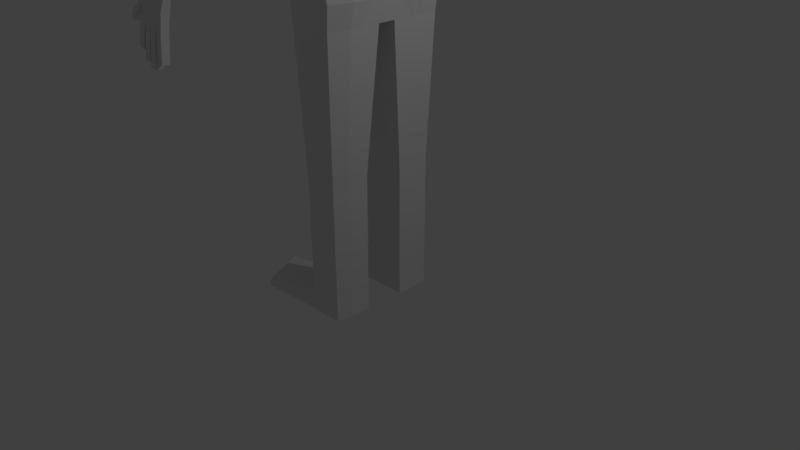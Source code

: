 # Source: Human.blend  (saved by Blender 2.79.0; exported with 4.5.12 LTS)
import bpy
from mathutils import Matrix  # noqa: F401  (used for matrix-valued properties, if any)

bpy.ops.wm.read_factory_settings(use_empty=True)
scene = bpy.context.scene
scene.name = 'Scene'

# ---- collections
col_collection_1 = bpy.data.collections.new('Collection 1'); scene.collection.children.link(col_collection_1)

# ---- materials (node trees are filled in below, after node groups)
mat_material = bpy.data.materials.new('Material')
mat_material.alpha_threshold = 0.0
mat_material.use_transparent_shadow = False
mat_material.roughness = 0.5
mat_material.line_color = (0.0, 0.0, 0.0, 1.0)

# ---- material node trees

# ---- world
world_world = bpy.data.worlds.new('World'); scene.world = world_world
world_world.color = (0.05088, 0.05088, 0.05088)
world_world.use_sun_shadow = False
world_world.sun_shadow_jitter_overblur = 0.0
world_world.cycles.sampling_method = 'MANUAL'

# ---- cameras
cam_camera = bpy.data.cameras.new('Camera')
cam_camera.clip_end = 100.0
cam_camera.lens = 35.0
cam_camera.sensor_width = 32.0
cam_camera.sensor_height = 18.0
cam_camera.ortho_scale = 7.314
cam_camera.dof.focus_distance = 0.0
cam_camera.dof.aperture_fstop = 128.0

# ---- lights
light_lamp = bpy.data.lights.new('Lamp', 'POINT')
light_lamp.transmission_factor = 0.0
light_lamp.cutoff_distance = 30.0
light_lamp.energy = 100.0
light_lamp.shadow_buffer_clip_start = 1.001
light_lamp.shadow_soft_size = 0.1
light_lamp.shadow_maximum_resolution = 0.006
light_lamp.use_absolute_resolution = True

# ---- meshes
me_cube = bpy.data.meshes.new('Cube')
me_cube.from_pydata([(0.4432, -0.733, -0.6142), (-0.5895, -0.6955, -0.8403), (0.5691, -0.7434, 1.007), (-0.5964, -0.6958, 1.083), (0.4717, -0.4453, -0.7561), (0.07233, -0.8333, -0.8062), (-0.2516, -0.8347, -0.933), (0.721, -0.8288, 0.1111), (0.6952, -0.8297, 0.2331), (-0.6708, -0.4559, -1.097), (-0.7102, -0.7819, -0.062), (-0.7102, -0.782, 0.3897), (0.6829, -0.4557, 1.175), (0.1993, -0.8393, 1.166), (-0.204, -0.8393, 1.166), (-0.6876, -0.4557, 1.255), (-0.9169, -0.3816, -0.0668), (-0.9169, -0.3816, 0.3685), (0.2778, -1.004, 0.04012), (-0.2327, -1.004, -0.01095), (0.2469, -1.004, 0.367), (-0.2516, -1.004, 0.367), (0.9089, -0.4879, -0.01993), (0.9129, -0.4902, 0.3682), (0.2757, -0.4999, 1.485), (-0.2804, -0.4999, 1.485), (0.1111, -0.5085, -0.8967), (-0.3414, -0.5111, -1.041), (0.4232, -0.4615, -1.123), (0.01731, -0.5389, -1.246), (-0.4703, -0.5415, -1.382), (0.3905, -1.449, -1.715), (0.02167, -1.505, -1.684), (-0.3794, -1.517, -1.7), (0.4717, -0.2556, -0.7561), (0.6829, -0.2608, 1.175), (0.909, -0.2768, -0.01979), (0.9129, -0.278, 0.3682), (0.2757, -0.2829, 1.485), (-0.2804, -0.2829, 1.485), (-0.7013, -0.2609, -1.096), (-0.6876, -0.2608, 1.254), (-0.9169, -0.278, -0.0668), (-0.9169, -0.278, 0.3685), (-0.35, -0.2651, -1.04), (0.4231, -0.2307, -1.123), (-0.5547, -0.2708, -1.381), (0.5393, -0.7168, -1.705), (-0.571, -0.7569, -1.671), (-0.7142, -0.1633, -1.095), (-0.6876, -0.1633, 1.254), (-0.9169, -0.1719, -0.0668), (-0.9169, -0.1719, 0.3685), (-0.3572, -0.1326, -1.039), (-0.5928, -0.1354, -1.38), (-0.6418, -0.3774, -1.676), (0.4717, -0.1607, -0.7561), (0.6829, -0.1633, 1.175), (0.909, -0.1713, -0.01972), (0.9129, -0.1719, 0.3682), (0.2757, -0.1744, 1.485), (-0.2804, -0.1744, 1.485), (0.4232, -0.1154, -1.123), (0.5393, -0.3573, -1.705), (0.4717, -0.3504, -0.7561), (0.6829, -0.3582, 1.175), (0.909, -0.3824, -0.01986), (0.9129, -0.3841, 0.3682), (0.2757, -0.3914, 1.485), (-0.2804, -0.3914, 1.485), (0.4232, -0.3461, -1.123), (0.4969, -1.076, -1.705), (-0.6866, -0.3584, -1.096), (-0.6876, -0.3582, 1.255), (-0.9169, -0.3356, -0.0668), (-0.9169, -0.3356, 0.3685), (-0.3448, -0.3985, -1.04), (-0.5082, -0.4062, -1.381), (-0.4889, -1.136, -1.672), (0.4531, -1.167, -6.405), (0.0219, -1.213, -6.388), (-0.3412, -1.214, -6.372), (0.5309, -0.7537, -6.405), (-0.4664, -0.6875, -6.371), (-0.5241, -0.4352, -6.376), (0.527, -0.5406, -6.405), (0.4924, -0.9624, -6.405), (-0.3993, -0.9642, -6.372), (0.6232, -0.3828, -2.549), (0.6232, -0.7137, -2.549), (-0.2827, -1.449, -2.578), (0.01111, -1.471, -2.761), (0.5808, -1.045, -2.549), (-0.6958, -0.7507, -2.515), (-0.6136, -1.1, -2.515), (0.3241, -1.407, -2.542), (-0.7666, -0.4013, -2.519), (0.4231, -0.4748, -4.402), (0.4231, -0.7206, -4.402), (-0.4139, -1.267, -3.784), (0.3807, -0.9664, -4.402), (-0.5673, -0.7481, -3.782), (0.3834, -1.212, -4.402), (-0.6381, -0.4885, -3.787), (0.03102, -1.265, -3.799), (-0.4851, -1.008, -3.783), (0.5928, -0.5123, -5.978), (0.6071, -0.753, -5.978), (-0.354, -1.242, -5.945), (0.5565, -0.9649, -5.978), (-0.4842, -0.7073, -5.944), (0.5064, -1.188, -5.978), (-0.5443, -0.4237, -5.948), (0.02351, -1.241, -5.961), (-0.4145, -0.9813, -5.944), (-0.5137, -1.139, -1.796), (0.5516, -0.3544, -1.829), (0.5516, -0.7162, -1.829), (0.5092, -1.078, -1.829), (-0.5959, -0.7566, -1.795), (-0.6666, -0.3746, -1.8), (0.5874, -0.346, -2.189), (0.5874, -0.7145, -2.189), (-0.4342, -1.546, -2.211), (0.545, -1.083, -2.189), (-0.668, -0.7557, -2.155), (0.4413, -1.464, -2.183), (-0.7387, -0.3666, -2.16), (-0.5858, -1.145, -2.156), (-0.3237, -1.975, -2.834), (0.03668, -1.991, -2.907), (0.295, -2.069, -2.814), (-0.07475, -2.384, -2.393), (-0.3791, -2.387, -2.383), (0.2639, -2.386, -2.427), (-0.4404, -2.182, -2.592), (0.3163, -2.287, -2.6), (-0.4052, -2.519, -3.343), (-0.2739, -2.531, -3.353), (0.1437, -2.584, -3.329), (-0.1468, -2.996, -3.017), (-0.4338, -2.953, -3.022), (0.1653, -2.939, -3.054), (-0.475, -2.747, -3.171), (0.2191, -2.823, -3.177), (-0.6681, -3.304, -5.467), (-0.5571, -3.335, -5.487), (-0.1458, -3.322, -5.493), (-0.4433, -3.453, -5.491), (-0.6914, -3.419, -5.459), (-0.2055, -3.417, -5.491), (-0.6665, -3.365, -5.463), (-0.1756, -3.37, -5.492), (-0.7165, -0.08167, -1.095), (-0.6876, -0.08164, 1.254), (-0.9169, -0.08596, -0.0668), (-0.9169, -0.08596, 0.3685), (-0.3586, -0.06628, -1.039), (-0.5995, -0.0677, -1.38), (-0.6729, -0.1887, -1.673), (0.4717, -0.08034, -0.7561), (0.6829, -0.08164, 1.175), (0.909, -0.08567, -0.01969), (0.9129, -0.08596, 0.3682), (0.2757, -0.08718, 1.485), (-0.2804, -0.08718, 1.485), (0.4233, -0.05768, -1.123), (0.5393, -0.1787, -1.705), (-0.5495, -0.1127, -6.373), (0.5224, -0.1655, -6.405), (-0.7977, -0.2432, -2.517), (0.6232, -0.2339, -2.549), (-0.6692, -0.3272, -3.784), (0.4231, -0.3204, -4.402), (-0.5707, -0.1945, -5.945), (0.5692, -0.2388, -5.978), (0.5516, -0.1772, -1.829), (-0.6978, -0.1873, -1.797), (0.5874, -0.173, -2.189), (-0.7699, -0.1833, -2.157), (0.3562, -1.088, -9.064), (0.02207, -1.123, -9.051), (-0.2593, -1.124, -9.039), (0.4099, -0.7574, -9.064), (-0.3563, -0.7061, -9.038), (-0.4011, -0.5105, -9.042), (0.4099, -0.5923, -9.064), (0.3831, -0.9225, -9.064), (-0.3044, -0.9221, -9.039), (-0.4208, -0.3419, -9.039), (0.4099, -0.3828, -9.064), (0.3516, -1.083, -11.29), (0.02208, -1.118, -11.28), (-0.2554, -1.119, -11.27), (0.4045, -0.7575, -11.29), (-0.3511, -0.707, -11.26), (-0.3952, -0.5141, -11.27), (0.4045, -0.5947, -11.29), (0.3781, -0.9204, -11.29), (-0.2998, -0.92, -11.26), (-0.4146, -0.3479, -11.27), (0.4045, -0.3882, -11.29), (0.3979, -0.9287, -8.643), (0.3699, -1.101, -8.643), (-0.2709, -1.138, -8.617), (-0.3178, -0.9283, -8.616), (-0.3719, -0.7035, -8.616), (-0.4185, -0.4999, -8.619), (-0.439, -0.3095, -8.617), (0.02205, -1.138, -8.629), (0.4258, -0.3521, -8.643), (0.4258, -0.585, -8.643), (0.4258, -0.7569, -8.643), (0.02543, -1.292, -5.405), (-0.4325, -1.012, -5.389), (0.4747, -0.5027, -5.417), (0.4752, -0.7487, -5.417), (-0.3693, -1.293, -5.39), (0.437, -0.9946, -5.417), (-0.5054, -0.7177, -5.388), (0.4168, -1.24, -5.417), (-0.5682, -0.4403, -5.393), (0.4747, -0.2597, -5.417), (-0.5959, -0.2284, -5.39), (-0.8664, -3.588, -6.417), (-0.2269, -2.386, -2.388), (-0.2903, -2.974, -3.02), (-0.58, -3.44, -5.48), (0.09459, -2.385, -2.41), (0.009261, -2.967, -3.036), (-0.1435, -1.983, -2.871), (0.1658, -2.03, -2.861), (-0.1427, -2.543, -3.362), (-0.4204, -3.348, -5.498), (-0.7874, -3.722, -6.366), (-0.8697, -3.71, -6.361), (0.2304, -2.05, -2.837), (0.000327, -2.564, -3.345), (-0.284, -3.337, -5.501), (0.1793, -2.386, -2.419), (0.08727, -2.953, -3.045), (-0.8191, -3.576, -6.287), (-0.8158, -3.445, -6.3), (-0.6878, -3.582, -6.314), (-0.6846, -3.451, -6.327), (-0.8432, -3.578, -6.404), (-0.8402, -3.456, -6.416), (-0.7119, -3.583, -6.431), (-0.7089, -3.462, -6.443), (-0.6542, -3.569, -6.153), (-0.6509, -3.435, -6.167), (-0.7873, -3.569, -6.121), (-0.7784, -3.436, -6.136), (-0.6167, -3.553, -5.974), (-0.6137, -3.429, -5.987), (-0.748, -3.542, -5.947), (-0.7443, -3.413, -5.961), (-0.6596, -3.587, -6.376), (-0.6564, -3.456, -6.389), (-0.5251, -3.591, -6.384), (-0.5219, -3.46, -6.397), (-0.6836, -3.596, -6.568), (-0.6807, -3.475, -6.58), (-0.5492, -3.601, -6.576), (-0.5462, -3.479, -6.588), (-0.5037, -3.575, -6.196), (-0.5004, -3.442, -6.209), (-0.6381, -3.571, -6.188), (-0.6349, -3.437, -6.201), (-0.48, -3.563, -5.985), (-0.476, -3.439, -6.0), (-0.5092, -3.592, -6.421), (-0.506, -3.461, -6.434), (-0.374, -3.595, -6.42), (-0.3708, -3.464, -6.433), (-0.5346, -3.606, -6.663), (-0.5316, -3.485, -6.676), (-0.3994, -3.609, -6.662), (-0.3964, -3.488, -6.674), (-0.3596, -3.577, -6.215), (-0.3564, -3.443, -6.228), (-0.4948, -3.574, -6.216), (-0.4916, -3.44, -6.23), (-0.3437, -3.559, -5.987), (-0.3407, -3.437, -5.999), (-0.3363, -3.593, -6.387), (-0.3331, -3.462, -6.4), (-0.2018, -3.596, -6.379), (-0.1986, -3.465, -6.392), (-0.338, -3.602, -6.571), (-0.3351, -3.481, -6.583), (-0.2035, -3.605, -6.563), (-0.2006, -3.483, -6.575), (-0.2038, -3.579, -6.189), (-0.2005, -3.445, -6.203), (-0.3383, -3.576, -6.197), (-0.335, -3.443, -6.211), (-0.1982, -3.554, -5.98), (-0.195, -3.427, -5.993), (-0.608, -3.546, -5.84), (-0.7195, -3.53, -5.818), (-0.4714, -3.56, -5.851), (-0.3351, -3.554, -5.853), (-0.1969, -3.542, -5.845), (-0.5843, -3.41, -5.851), (-0.6957, -3.392, -5.829), (-0.4478, -3.43, -5.861), (-0.3113, -3.415, -5.863), (-0.1882, -3.397, -5.854), (-1.005, -3.513, -5.899), (-0.9843, -3.392, -5.947), (-0.9101, -3.562, -5.98), (-0.8894, -3.441, -6.028), (-1.067, -3.519, -5.967), (-1.048, -3.407, -6.012), (-0.9718, -3.568, -6.048), (-0.9525, -3.456, -6.093), (-0.8229, -3.543, -5.889), (-0.8018, -3.42, -5.939), (-0.9179, -3.494, -5.808), (-0.8968, -3.371, -5.858), (-0.7263, -3.521, -5.786), (-0.7045, -3.401, -5.838), (-0.8199, -3.467, -5.709), (-0.7994, -3.347, -5.758), (-0.6053, -3.483, -5.64), (-0.7167, -3.464, -5.619), (-0.4687, -3.5, -5.651), (-0.3324, -3.492, -5.653), (-0.1942, -3.476, -5.646), (-0.5825, -3.385, -5.647), (-0.6935, -3.352, -5.627), (-0.446, -3.404, -5.658), (-0.3095, -3.392, -5.66), (-0.1713, -3.375, -5.653), (-0.3069, -3.443, -5.493), (-0.1966, -3.491, -5.987), (-0.1925, -3.469, -5.849), (-0.1828, -3.425, -5.649), (0.3516, -1.083, -11.65), (0.02208, -1.118, -11.64), (-0.2554, -1.119, -11.63), (0.4045, -0.7575, -11.65), (-0.3511, -0.707, -11.63), (-0.3952, -0.5141, -11.63), (0.4045, -0.5947, -11.65), (0.3781, -0.9204, -11.65), (-0.2998, -0.92, -11.63), (-0.4146, -0.3479, -11.63), (0.4045, -0.3882, -11.64), (-1.548, -1.016, -11.45), (-1.615, -0.8102, -11.42), (-1.671, -0.6229, -11.39), (-1.489, -1.208, -11.49), (-1.705, -0.4628, -11.35), (-1.554, -1.017, -11.63), (-1.606, -0.8039, -11.63), (-1.65, -0.611, -11.63), (-1.509, -1.216, -11.63), (-1.671, -0.4449, -11.62), (0.4432, 0.733, -0.6142), (-0.5895, 0.6955, -0.8403), (0.5691, 0.7434, 1.007), (-0.5964, 0.6958, 1.083), (0.4717, 0.4453, -0.7561), (0.07233, 0.8333, -0.8062), (-0.2516, 0.8347, -0.933), (0.721, 0.8288, 0.1111), (0.6952, 0.8297, 0.2331), (-0.6708, 0.4559, -1.097), (-0.7102, 0.7819, -0.062), (-0.7102, 0.782, 0.3897), (0.6829, 0.4557, 1.175), (0.1993, 0.8393, 1.166), (-0.204, 0.8393, 1.166), (-0.6876, 0.4557, 1.255), (-0.9169, 0.3816, -0.0668), (-0.9169, 0.3816, 0.3685), (0.2778, 1.004, 0.04012), (-0.2327, 1.004, -0.01095), (0.2469, 1.004, 0.367), (-0.2516, 1.004, 0.367), (0.9089, 0.4879, -0.01993), (0.9129, 0.4902, 0.3682), (0.2757, 0.4999, 1.485), (-0.2804, 0.4999, 1.485), (0.1111, 0.5085, -0.8967), (-0.3414, 0.5111, -1.041), (0.4717, 0.0, -0.7561), (-0.7189, 0.0, -1.094), (0.6829, 0.0, 1.175), (-0.6876, 0.0, 1.254), (-0.9169, 0.0, -0.0668), (-0.9169, 0.0, 0.3685), (0.909, 0.0, -0.01965), (0.9129, 0.0, 0.3682), (0.2757, 0.0, 1.485), (-0.2804, 0.0, 1.485), (0.4232, 0.4615, -1.123), (-0.3601, 0.0, -1.039), (0.01731, 0.5389, -1.246), (-0.4703, 0.5415, -1.382), (0.4235, 0.0, -1.123), (-0.6062, 0.0, -1.379), (0.3905, 1.449, -1.715), (0.02167, 1.505, -1.684), (-0.3794, 1.517, -1.7), (0.5393, 0.0, -1.705), (-0.704, 0.0, -1.67), (0.4717, 0.2556, -0.7561), (0.6829, 0.2608, 1.175), (0.909, 0.2768, -0.01979), (0.9129, 0.278, 0.3682), (0.2757, 0.2829, 1.485), (-0.2804, 0.2829, 1.485), (-0.7013, 0.2609, -1.096), (-0.6876, 0.2608, 1.254), (-0.9169, 0.278, -0.0668), (-0.9169, 0.278, 0.3685), (-0.35, 0.2651, -1.04), (0.4231, 0.2307, -1.123), (-0.5547, 0.2708, -1.381), (0.5393, 0.7168, -1.705), (-0.571, 0.7569, -1.671), (-0.7142, 0.1633, -1.095), (-0.6876, 0.1633, 1.254), (-0.9169, 0.1719, -0.0668), (-0.9169, 0.1719, 0.3685), (-0.3572, 0.1326, -1.039), (-0.5928, 0.1354, -1.38), (-0.6418, 0.3774, -1.676), (0.4717, 0.1607, -0.7561), (0.6829, 0.1633, 1.175), (0.909, 0.1713, -0.01972), (0.9129, 0.1719, 0.3682), (0.2757, 0.1744, 1.485), (-0.2804, 0.1744, 1.485), (0.4232, 0.1154, -1.123), (0.5393, 0.3573, -1.705), (0.4717, 0.3504, -0.7561), (0.6829, 0.3582, 1.175), (0.909, 0.3824, -0.01986), (0.9129, 0.3841, 0.3682), (0.2757, 0.3914, 1.485), (-0.2804, 0.3914, 1.485), (0.4232, 0.3461, -1.123), (0.4969, 1.076, -1.705), (-0.6866, 0.3584, -1.096), (-0.6876, 0.3582, 1.255), (-0.9169, 0.3356, -0.0668), (-0.9169, 0.3356, 0.3685), (-0.3448, 0.3985, -1.04), (-0.5082, 0.4062, -1.381), (-0.4889, 1.136, -1.672), (0.4531, 1.167, -6.405), (0.0219, 1.213, -6.388), (-0.3412, 1.214, -6.372), (0.5224, 0.0, -6.405), (-0.5749, 0.0, -6.37), (0.5309, 0.7537, -6.405), (-0.4664, 0.6875, -6.371), (-0.5241, 0.4352, -6.376), (0.527, 0.5406, -6.405), (0.4924, 0.9624, -6.405), (-0.3993, 0.9642, -6.372), (0.6232, 0.3828, -2.549), (0.6232, 0.0, -2.549), (0.6232, 0.7137, -2.549), (-0.2827, 1.449, -2.578), (0.01111, 1.471, -2.761), (0.5808, 1.045, -2.549), (-0.6958, 0.7507, -2.515), (-0.6136, 1.1, -2.515), (0.3241, 1.407, -2.542), (-0.7666, 0.4013, -2.519), (-0.8288, 0.0, -2.514), (0.4231, 0.4748, -4.402), (0.4231, 0.7206, -4.402), (-0.4139, 1.267, -3.784), (0.3807, 0.9664, -4.402), (-0.5673, 0.7481, -3.782), (0.3834, 1.212, -4.402), (-0.6381, 0.4885, -3.787), (-0.7003, 0.0, -3.781), (0.4231, 0.0, -4.402), (0.03102, 1.265, -3.799), (-0.4851, 1.008, -3.783), (0.5928, 0.5123, -5.978), (0.6071, 0.753, -5.978), (-0.354, 1.242, -5.945), (0.5565, 0.9649, -5.978), (-0.4842, 0.7073, -5.944), (0.5064, 1.188, -5.978), (-0.5443, 0.4237, -5.948), (-0.5971, 0.0, -5.943), (0.5667, 0.0, -5.978), (0.02351, 1.241, -5.961), (-0.4145, 0.9813, -5.944), (0.5516, 0.0, -1.829), (-0.5137, 1.139, -1.796), (0.5516, 0.3544, -1.829), (0.5516, 0.7162, -1.829), (0.5092, 1.078, -1.829), (-0.5959, 0.7566, -1.795), (-0.6666, 0.3746, -1.8), (-0.7289, 0.0, -1.794), (0.5874, 0.346, -2.189), (0.5874, 0.7145, -2.189), (-0.4342, 1.546, -2.211), (0.545, 1.083, -2.189), (-0.668, 0.7557, -2.155), (0.4413, 1.464, -2.183), (-0.7387, 0.3666, -2.16), (-0.801, 0.0, -2.154), (0.5874, 0.0, -2.189), (-0.5858, 1.145, -2.156), (-0.3237, 1.975, -2.834), (0.03668, 1.991, -2.907), (0.295, 2.069, -2.814), (-0.07475, 2.384, -2.393), (-0.3791, 2.387, -2.383), (0.2639, 2.386, -2.427), (-0.4404, 2.182, -2.592), (0.3163, 2.287, -2.6), (-0.4052, 2.519, -3.343), (-0.2739, 2.531, -3.353), (0.1437, 2.584, -3.329), (-0.1468, 2.996, -3.017), (-0.4338, 2.953, -3.022), (0.1653, 2.939, -3.054), (-0.475, 2.747, -3.171), (0.2191, 2.823, -3.177), (-0.6681, 3.304, -5.467), (-0.5571, 3.335, -5.487), (-0.1458, 3.322, -5.493), (-0.4433, 3.453, -5.491), (-0.6914, 3.419, -5.459), (-0.2055, 3.417, -5.491), (-0.6665, 3.365, -5.463), (-0.1756, 3.37, -5.492), (-0.7165, 0.08167, -1.095), (-0.6876, 0.08164, 1.254), (-0.9169, 0.08596, -0.0668), (-0.9169, 0.08596, 0.3685), (-0.3586, 0.06628, -1.039), (-0.5995, 0.0677, -1.38), (-0.6729, 0.1887, -1.673), (0.4717, 0.08034, -0.7561), (0.6829, 0.08164, 1.175), (0.909, 0.08567, -0.01969), (0.9129, 0.08596, 0.3682), (0.2757, 0.08718, 1.485), (-0.2804, 0.08718, 1.485), (0.4233, 0.05768, -1.123), (0.5393, 0.1787, -1.705), (-0.5495, 0.1127, -6.373), (0.5224, 0.1655, -6.405), (-0.7977, 0.2432, -2.517), (0.6232, 0.2339, -2.549), (-0.6692, 0.3272, -3.784), (0.4231, 0.3204, -4.402), (-0.5707, 0.1945, -5.945), (0.5692, 0.2388, -5.978), (0.5516, 0.1772, -1.829), (-0.6978, 0.1873, -1.797), (0.5874, 0.173, -2.189), (-0.7699, 0.1833, -2.157), (0.3562, 1.088, -9.064), (0.02207, 1.123, -9.051), (-0.2593, 1.124, -9.039), (0.4099, 0.7574, -9.064), (-0.3563, 0.7061, -9.038), (-0.4011, 0.5105, -9.042), (0.4099, 0.5923, -9.064), (0.3831, 0.9225, -9.064), (-0.3044, 0.9221, -9.039), (-0.4208, 0.3419, -9.039), (0.4099, 0.3828, -9.064), (0.3516, 1.083, -11.29), (0.02208, 1.118, -11.28), (-0.2554, 1.119, -11.27), (0.4045, 0.7575, -11.29), (-0.3511, 0.707, -11.26), (-0.3952, 0.5141, -11.27), (0.4045, 0.5947, -11.29), (0.3781, 0.9204, -11.29), (-0.2998, 0.92, -11.26), (-0.4146, 0.3479, -11.27), (0.4045, 0.3882, -11.29), (0.3979, 0.9287, -8.643), (0.3699, 1.101, -8.643), (-0.2709, 1.138, -8.617), (-0.3178, 0.9283, -8.616), (-0.3719, 0.7035, -8.616), (-0.4185, 0.4999, -8.619), (-0.439, 0.3095, -8.617), (0.02205, 1.138, -8.629), (0.4258, 0.3521, -8.643), (0.4258, 0.585, -8.643), (0.4258, 0.7569, -8.643), (0.4747, 0.0, -5.417), (0.02543, 1.292, -5.405), (-0.4325, 1.012, -5.389), (0.4747, 0.5027, -5.417), (0.4752, 0.7487, -5.417), (-0.3693, 1.293, -5.39), (0.437, 0.9946, -5.417), (-0.5054, 0.7177, -5.388), (0.4168, 1.24, -5.417), (-0.5682, 0.4403, -5.393), (-0.6235, 0.0, -5.387), (0.4747, 0.2597, -5.417), (-0.5959, 0.2284, -5.39), (-0.8664, 3.588, -6.417), (-0.2269, 2.386, -2.388), (-0.2903, 2.974, -3.02), (-0.58, 3.44, -5.48), (0.09459, 2.385, -2.41), (0.009261, 2.967, -3.036), (-0.1435, 1.983, -2.871), (0.1658, 2.03, -2.861), (-0.1427, 2.543, -3.362), (-0.4204, 3.348, -5.498), (-0.7874, 3.722, -6.366), (-0.8697, 3.71, -6.361), (0.2304, 2.05, -2.837), (0.000327, 2.564, -3.345), (-0.284, 3.337, -5.501), (0.1793, 2.386, -2.419), (0.08727, 2.953, -3.045), (-0.8191, 3.576, -6.287), (-0.8158, 3.445, -6.3), (-0.6878, 3.582, -6.314), (-0.6846, 3.451, -6.327), (-0.8432, 3.578, -6.404), (-0.8402, 3.456, -6.416), (-0.7119, 3.583, -6.431), (-0.7089, 3.462, -6.443), (-0.6542, 3.569, -6.153), (-0.6509, 3.435, -6.167), (-0.7873, 3.569, -6.121), (-0.7784, 3.436, -6.136), (-0.6167, 3.553, -5.974), (-0.6137, 3.429, -5.987), (-0.748, 3.542, -5.947), (-0.7443, 3.413, -5.961), (-0.6596, 3.587, -6.376), (-0.6564, 3.456, -6.389), (-0.5251, 3.591, -6.384), (-0.5219, 3.46, -6.397), (-0.6836, 3.596, -6.568), (-0.6807, 3.475, -6.58), (-0.5492, 3.601, -6.576), (-0.5462, 3.479, -6.588), (-0.5037, 3.575, -6.196), (-0.5004, 3.442, -6.209), (-0.6381, 3.571, -6.188), (-0.6349, 3.437, -6.201), (-0.48, 3.563, -5.985), (-0.476, 3.439, -6.0), (-0.5092, 3.592, -6.421), (-0.506, 3.461, -6.434), (-0.374, 3.595, -6.42), (-0.3708, 3.464, -6.433), (-0.5346, 3.606, -6.663), (-0.5316, 3.485, -6.676), (-0.3994, 3.609, -6.662), (-0.3964, 3.488, -6.674), (-0.3596, 3.577, -6.215), (-0.3564, 3.443, -6.228), (-0.4948, 3.574, -6.216), (-0.4916, 3.44, -6.23), (-0.3437, 3.559, -5.987), (-0.3407, 3.437, -5.999), (-0.3363, 3.593, -6.387), (-0.3331, 3.462, -6.4), (-0.2018, 3.596, -6.379), (-0.1986, 3.465, -6.392), (-0.338, 3.602, -6.571), (-0.3351, 3.481, -6.583), (-0.2035, 3.605, -6.563), (-0.2006, 3.483, -6.575), (-0.2038, 3.579, -6.189), (-0.2005, 3.445, -6.203), (-0.3383, 3.576, -6.197), (-0.335, 3.443, -6.211), (-0.1982, 3.554, -5.98), (-0.195, 3.427, -5.993), (-0.608, 3.546, -5.84), (-0.7195, 3.53, -5.818), (-0.4714, 3.56, -5.851), (-0.3351, 3.554, -5.853), (-0.1969, 3.542, -5.845), (-0.5843, 3.41, -5.851), (-0.6957, 3.392, -5.829), (-0.4478, 3.43, -5.861), (-0.3113, 3.415, -5.863), (-0.1882, 3.397, -5.854), (-1.005, 3.513, -5.899), (-0.9843, 3.392, -5.947), (-0.9101, 3.562, -5.98), (-0.8894, 3.441, -6.028), (-1.067, 3.519, -5.967), (-1.048, 3.407, -6.012), (-0.9718, 3.568, -6.048), (-0.9525, 3.456, -6.093), (-0.8229, 3.543, -5.889), (-0.8018, 3.42, -5.939), (-0.9179, 3.494, -5.808), (-0.8968, 3.371, -5.858), (-0.7263, 3.521, -5.786), (-0.7045, 3.401, -5.838), (-0.8199, 3.467, -5.709), (-0.7994, 3.347, -5.758), (-0.6053, 3.483, -5.64), (-0.7167, 3.464, -5.619), (-0.4687, 3.5, -5.651), (-0.3324, 3.492, -5.653), (-0.1942, 3.476, -5.646), (-0.5825, 3.385, -5.647), (-0.6935, 3.352, -5.627), (-0.446, 3.404, -5.658), (-0.3095, 3.392, -5.66), (-0.1713, 3.375, -5.653), (-0.3069, 3.443, -5.493), (-0.1966, 3.491, -5.987), (-0.1925, 3.469, -5.849), (-0.1828, 3.425, -5.649), (0.3516, 1.083, -11.65), (0.02208, 1.118, -11.64), (-0.2554, 1.119, -11.63), (0.4045, 0.7575, -11.65), (-0.3511, 0.707, -11.63), (-0.3952, 0.5141, -11.63), (0.4045, 0.5947, -11.65), (0.3781, 0.9204, -11.65), (-0.2998, 0.92, -11.63), (-0.4146, 0.3479, -11.63), (0.4045, 0.3882, -11.64), (-1.548, 1.016, -11.45), (-1.615, 0.8102, -11.42), (-1.671, 0.6229, -11.39), (-1.489, 1.208, -11.49), (-1.705, 0.4628, -11.35), (-1.554, 1.017, -11.63), (-1.606, 0.8039, -11.63), (-1.65, 0.611, -11.63), (-1.509, 1.216, -11.63), (-1.671, 0.4449, -11.62)], [(240, 142), (235, 234), (235, 224), (231, 236), (224, 234), (229, 240), (27, 399), (236, 131), (130, 231), (629, 529), (624, 623), (624, 613), (620, 625), (613, 623), (618, 629), (387, 399), (625, 518), (517, 620)], [(27, 6, 1, 9), (25, 15, 3, 14), (23, 12, 2, 8), (21, 14, 3, 11), (1, 10, 16, 9), (10, 11, 17, 16), (11, 3, 15, 17), (6, 19, 10, 1), (19, 21, 11, 10), (0, 7, 18, 5), (5, 18, 19, 6), (7, 8, 20, 18), (18, 20, 21, 19), (8, 2, 13, 20), (20, 13, 14, 21), (4, 22, 7, 0), (22, 23, 8, 7), (64, 66, 22, 4), (66, 67, 23, 22), (67, 65, 12, 23), (12, 24, 13, 2), (24, 25, 14, 13), (65, 68, 24, 12), (68, 69, 25, 24), (69, 73, 15, 25), (76, 27, 9, 72), (26, 27, 30, 29), (64, 4, 28, 70), (4, 0, 5, 26), (26, 5, 6, 27), (156, 154, 391, 393), (155, 156, 393, 392), (153, 155, 392, 389), (4, 26, 29, 28), (157, 399, 403, 158), (29, 30, 33, 32), (28, 29, 32, 31), (70, 28, 31, 71), (158, 403, 408, 159), (77, 46, 48, 78), (62, 45, 47, 63), (76, 44, 46, 77), (72, 74, 42, 40), (74, 75, 43, 42), (75, 73, 41, 43), (56, 34, 45, 62), (53, 44, 40, 49), (61, 50, 41, 39), (60, 61, 39, 38), (57, 60, 38, 35), (59, 57, 35, 37), (58, 59, 37, 36), (56, 58, 36, 34), (160, 162, 58, 56), (162, 163, 59, 58), (163, 161, 57, 59), (161, 164, 60, 57), (164, 165, 61, 60), (165, 154, 50, 61), (157, 53, 49, 153), (160, 56, 62, 166), (166, 62, 63, 167), (46, 54, 55, 48), (44, 53, 54, 46), (40, 42, 51, 49), (42, 43, 52, 51), (43, 41, 50, 52), (17, 15, 73, 75), (16, 17, 75, 74), (9, 16, 74, 72), (27, 76, 77, 30), (30, 77, 78, 33), (45, 70, 71, 47), (34, 64, 70, 45), (44, 76, 72, 40), (39, 41, 73, 69), (38, 39, 69, 68), (35, 38, 68, 65), (37, 35, 65, 67), (36, 37, 67, 66), (34, 36, 66, 64), (175, 106, 85, 169), (106, 107, 82, 85), (113, 108, 81, 80), (107, 109, 86, 82), (114, 110, 83, 87), (109, 111, 79, 86), (108, 114, 87, 81), (110, 112, 84, 83), (174, 494, 458, 168), (111, 113, 80, 79), (179, 513, 475, 170), (125, 127, 96, 93), (123, 128, 94, 90), (124, 126, 95, 92), (128, 125, 93, 94), (122, 124, 92, 89), (121, 122, 89, 88), (178, 121, 88, 171), (95, 91, 104, 102), (170, 475, 483, 172), (93, 96, 103, 101), (90, 94, 105, 99), (92, 95, 102, 100), (94, 93, 101, 105), (89, 92, 100, 98), (91, 90, 99, 104), (88, 89, 98, 97), (171, 88, 97, 173), (220, 213, 113, 111), (223, 610, 494, 174), (219, 221, 112, 110), (217, 214, 114, 108), (218, 220, 111, 109), (214, 219, 110, 114), (216, 218, 109, 107), (213, 217, 108, 113), (215, 216, 107, 106), (222, 215, 106, 175), (167, 63, 116, 176), (63, 47, 117, 116), (47, 71, 118, 117), (78, 48, 119, 115), (71, 31, 118), (33, 78, 115), (48, 55, 120, 119), (159, 408, 505, 177), (176, 116, 121, 178), (116, 117, 122, 121), (117, 118, 124, 122), (115, 119, 125, 128), (118, 31, 126, 124), (33, 115, 128, 123), (119, 120, 127, 125), (177, 505, 513, 179), (33, 123, 135, 133), (95, 126, 136, 131), (126, 31, 134, 136), (91, 95, 131, 130), (32, 33, 133, 132), (90, 91, 130, 129), (31, 32, 132, 134), (123, 90, 129, 135), (136, 144, 139, 131), (133, 135, 143, 141), (225, 226, 140, 132), (232, 130, 131, 139), (135, 129, 137, 143), (134, 142, 144, 136), (239, 228, 229, 142, 134), (141, 143, 151, 149), (226, 227, 148, 140), (237, 139, 147, 238), (143, 137, 145, 151), (142, 150, 152, 144), (144, 152, 147, 139), (120, 177, 179, 127), (498, 176, 178, 514), (55, 159, 177, 120), (407, 167, 176, 498), (600, 222, 175, 495), (221, 223, 174, 112), (466, 171, 173, 484), (96, 170, 172, 103), (514, 178, 171, 466), (127, 179, 170, 96), (112, 174, 168, 84), (495, 175, 169, 457), (402, 166, 167, 407), (388, 160, 166, 402), (399, 157, 153, 389), (397, 391, 154, 165), (396, 397, 165, 164), (390, 396, 164, 161), (395, 390, 161, 163), (394, 395, 163, 162), (388, 394, 162, 160), (54, 158, 159, 55), (53, 157, 158, 54), (49, 51, 155, 153), (51, 52, 156, 155), (52, 50, 154, 156), (202, 203, 180, 187), (204, 205, 188, 182), (206, 207, 185, 184), (207, 208, 189, 185), (203, 209, 181, 180), (210, 211, 186, 190), (211, 212, 183, 186), (209, 204, 182, 181), (212, 202, 187, 183), (205, 206, 184, 188), (208, 210, 190, 189), (168, 458, 457, 169), (186, 183, 194, 197), (180, 181, 192, 191), (183, 187, 198, 194), (188, 184, 195, 199), (181, 182, 193, 192), (182, 188, 199, 193), (189, 190, 201, 200), (184, 185, 196, 195), (187, 180, 191, 198), (185, 189, 200, 196), (190, 186, 197, 201), (168, 169, 210, 208), (87, 83, 206, 205), (82, 86, 202, 212), (80, 81, 204, 209), (85, 82, 212, 211), (169, 85, 211, 210), (79, 80, 209, 203), (84, 168, 208, 207), (83, 84, 207, 206), (81, 87, 205, 204), (86, 79, 203, 202), (103, 172, 223, 221), (484, 173, 222, 600), (173, 97, 215, 222), (97, 98, 216, 215), (104, 99, 217, 213), (98, 100, 218, 216), (105, 101, 219, 214), (100, 102, 220, 218), (99, 105, 214, 217), (101, 103, 221, 219), (172, 483, 610, 223), (102, 104, 213, 220), (141, 149, 227, 226), (133, 141, 226, 225), (152, 150, 329, 338), (132, 140, 229, 228), (146, 145, 137, 138), (138, 232, 233, 146), (232, 237, 238, 233), (328, 329, 150, 335), (241, 245, 247, 243), (246, 242, 244, 248), (244, 243, 247, 248), (243, 244, 250, 249), (246, 245, 241, 242), (248, 247, 245, 246), (251, 249, 253, 255), (242, 241, 251, 252), (241, 243, 249, 251), (244, 242, 252, 250), (250, 252, 256, 254), (249, 250, 254, 253), (252, 251, 255, 256), (257, 261, 263, 259), (262, 258, 260, 264), (260, 259, 263, 264), (259, 260, 266, 265), (262, 261, 257, 258), (264, 263, 261, 262), (267, 265, 269, 253), (258, 257, 267, 268), (257, 259, 265, 267), (260, 258, 268, 266), (266, 268, 254, 270), (265, 266, 270, 269), (268, 267, 253, 254), (271, 275, 277, 273), (276, 272, 274, 278), (274, 273, 277, 278), (273, 274, 280, 279), (276, 275, 271, 272), (278, 277, 275, 276), (281, 279, 283, 269), (272, 271, 281, 282), (271, 273, 279, 281), (274, 272, 282, 280), (280, 282, 270, 284), (279, 280, 284, 283), (282, 281, 269, 270), (285, 289, 291, 287), (290, 286, 288, 292), (288, 287, 291, 292), (287, 288, 294, 293), (290, 289, 285, 286), (292, 291, 289, 290), (295, 293, 297, 283), (286, 285, 295, 296), (285, 287, 293, 295), (288, 286, 296, 294), (294, 296, 284, 298), (293, 294, 298, 297), (296, 295, 283, 284), (269, 283, 302, 301), (283, 297, 303, 302), (253, 269, 301, 299), (255, 253, 299, 300), (254, 256, 305, 304, 306, 307, 308, 298, 284, 270), (337, 336, 298, 308), (309, 313, 315, 311), (314, 310, 312, 316), (312, 311, 315, 316), (311, 312, 318, 317), (314, 313, 309, 310), (316, 315, 313, 314), (319, 317, 321, 323), (310, 309, 319, 320), (309, 311, 317, 319), (312, 310, 320, 318), (318, 320, 324, 322), (317, 318, 322, 321), (320, 319, 323, 324), (322, 305, 300, 321), (300, 299, 325, 326), (306, 304, 330, 332), (302, 303, 329, 328), (307, 306, 332, 333), (299, 301, 327, 325), (304, 305, 331, 330), (337, 308, 334, 338), (301, 302, 328, 327), (308, 307, 333, 334), (326, 323, 321, 300), (305, 322, 331), (324, 331, 322), (324, 323, 326, 331), (327, 328, 335, 148), (326, 325, 227, 149), (333, 332, 233, 238), (330, 331, 145, 146), (148, 335, 229, 140), (150, 142, 229, 335), (331, 326, 149, 145), (334, 333, 238, 147), (325, 327, 148, 227), (332, 330, 146, 233), (300, 305, 256, 255), (303, 337, 338, 329), (303, 297, 336, 337), (147, 152, 338, 334), (138, 230, 130, 232), (137, 129, 230, 138), (201, 197, 345, 349), (197, 194, 342, 345), (200, 201, 349, 348), (191, 192, 340, 339), (194, 198, 346, 342), (341, 193, 353, 358), (192, 193, 341, 340), (199, 195, 351, 350), (348, 344, 357, 359), (198, 191, 339, 346), (344, 343, 356, 357), (339, 340, 341, 347, 343, 344, 348, 349, 345, 342, 346), (350, 351, 356, 355), (353, 350, 355, 358), (351, 352, 357, 356), (352, 354, 359, 357), (193, 199, 350, 353), (195, 196, 352, 351), (200, 348, 359, 354), (343, 347, 355, 356), (196, 200, 354, 352), (347, 341, 358, 355), (387, 369, 361, 366), (385, 374, 363, 375), (383, 368, 362, 372), (381, 371, 363, 374), (361, 369, 376, 370), (370, 376, 377, 371), (371, 377, 375, 363), (366, 361, 370, 379), (379, 370, 371, 381), (360, 365, 378, 367), (365, 366, 379, 378), (367, 378, 380, 368), (378, 379, 381, 380), (368, 380, 373, 362), (380, 381, 374, 373), (364, 360, 367, 382), (382, 367, 368, 383), (439, 364, 382, 441), (441, 382, 383, 442), (442, 383, 372, 440), (372, 362, 373, 384), (384, 373, 374, 385), (440, 372, 384, 443), (443, 384, 385, 444), (444, 385, 375, 448), (451, 447, 369, 387), (386, 400, 401, 387), (439, 445, 398, 364), (364, 386, 365, 360), (386, 387, 366, 365), (543, 393, 391, 541), (542, 392, 393, 543), (540, 389, 392, 542), (364, 398, 400, 386), (544, 545, 403, 399), (400, 405, 406, 401), (398, 404, 405, 400), (445, 446, 404, 398), (545, 546, 408, 403), (452, 453, 423, 421), (437, 438, 422, 420), (451, 452, 421, 419), (447, 415, 417, 449), (449, 417, 418, 450), (450, 418, 416, 448), (431, 437, 420, 409), (428, 424, 415, 419), (436, 414, 416, 425), (435, 413, 414, 436), (432, 410, 413, 435), (434, 412, 410, 432), (433, 411, 412, 434), (431, 409, 411, 433), (547, 431, 433, 549), (549, 433, 434, 550), (550, 434, 432, 548), (548, 432, 435, 551), (551, 435, 436, 552), (552, 436, 425, 541), (544, 540, 424, 428), (547, 553, 437, 431), (553, 554, 438, 437), (421, 423, 430, 429), (419, 421, 429, 428), (415, 424, 426, 417), (417, 426, 427, 418), (418, 427, 425, 416), (377, 450, 448, 375), (376, 449, 450, 377), (369, 447, 449, 376), (387, 401, 452, 451), (401, 406, 453, 452), (420, 422, 446, 445), (409, 420, 445, 439), (419, 415, 447, 451), (414, 444, 448, 416), (413, 443, 444, 414), (410, 440, 443, 413), (412, 442, 440, 410), (411, 441, 442, 412), (409, 439, 441, 411), (562, 556, 462, 487), (487, 462, 459, 488), (496, 455, 456, 489), (488, 459, 463, 490), (497, 464, 460, 491), (490, 463, 454, 492), (489, 456, 464, 497), (491, 460, 461, 493), (561, 555, 458, 494), (492, 454, 455, 496), (566, 557, 475, 513), (510, 471, 474, 512), (508, 468, 472, 515), (509, 470, 473, 511), (515, 472, 471, 510), (507, 467, 470, 509), (506, 465, 467, 507), (565, 558, 465, 506), (473, 481, 485, 469), (557, 559, 483, 475), (471, 480, 482, 474), (468, 478, 486, 472), (470, 479, 481, 473), (472, 486, 480, 471), (467, 477, 479, 470), (469, 485, 478, 468), (465, 476, 477, 467), (558, 560, 476, 465), (608, 492, 496, 601), (612, 561, 494, 610), (607, 491, 493, 609), (605, 489, 497, 602), (606, 490, 492, 608), (602, 497, 491, 607), (604, 488, 490, 606), (601, 496, 489, 605), (603, 487, 488, 604), (611, 562, 487, 603), (554, 563, 500, 438), (438, 500, 501, 422), (422, 501, 502, 446), (453, 499, 503, 423), (446, 502, 404), (406, 499, 453), (423, 503, 504, 430), (546, 564, 505, 408), (563, 565, 506, 500), (500, 506, 507, 501), (501, 507, 509, 502), (499, 515, 510, 503), (502, 509, 511, 404), (406, 508, 515, 499), (503, 510, 512, 504), (564, 566, 513, 505), (406, 520, 522, 508), (473, 518, 523, 511), (511, 523, 521, 404), (469, 517, 518, 473), (405, 519, 520, 406), (468, 516, 517, 469), (404, 521, 519, 405), (508, 522, 516, 468), (523, 518, 526, 531), (520, 528, 530, 522), (614, 519, 527, 615), (621, 526, 518, 517), (522, 530, 524, 516), (521, 523, 531, 529), (628, 521, 529, 618, 617), (528, 536, 538, 530), (615, 527, 535, 616), (626, 627, 534, 526), (530, 538, 532, 524), (529, 531, 539, 537), (531, 526, 534, 539), (504, 512, 566, 564), (498, 514, 565, 563), (430, 504, 564, 546), (407, 498, 563, 554), (600, 495, 562, 611), (609, 493, 561, 612), (466, 484, 560, 558), (474, 482, 559, 557), (514, 466, 558, 565), (512, 474, 557, 566), (493, 461, 555, 561), (495, 457, 556, 562), (402, 407, 554, 553), (388, 402, 553, 547), (399, 389, 540, 544), (397, 552, 541, 391), (396, 551, 552, 397), (390, 548, 551, 396), (395, 550, 548, 390), (394, 549, 550, 395), (388, 547, 549, 394), (429, 430, 546, 545), (428, 429, 545, 544), (424, 540, 542, 426), (426, 542, 543, 427), (427, 543, 541, 425), (589, 574, 567, 590), (591, 569, 575, 592), (593, 571, 572, 594), (594, 572, 576, 595), (590, 567, 568, 596), (597, 577, 573, 598), (598, 573, 570, 599), (596, 568, 569, 591), (599, 570, 574, 589), (592, 575, 571, 593), (595, 576, 577, 597), (555, 556, 457, 458), (573, 584, 581, 570), (567, 578, 579, 568), (570, 581, 585, 574), (575, 586, 582, 571), (568, 579, 580, 569), (569, 580, 586, 575), (576, 587, 588, 577), (571, 582, 583, 572), (574, 585, 578, 567), (572, 583, 587, 576), (577, 588, 584, 573), (555, 595, 597, 556), (464, 592, 593, 460), (459, 599, 589, 463), (455, 596, 591, 456), (462, 598, 599, 459), (556, 597, 598, 462), (454, 590, 596, 455), (461, 594, 595, 555), (460, 593, 594, 461), (456, 591, 592, 464), (463, 589, 590, 454), (482, 609, 612, 559), (484, 600, 611, 560), (560, 611, 603, 476), (476, 603, 604, 477), (485, 601, 605, 478), (477, 604, 606, 479), (486, 602, 607, 480), (479, 606, 608, 481), (478, 605, 602, 486), (480, 607, 609, 482), (559, 612, 610, 483), (481, 608, 601, 485), (528, 615, 616, 536), (520, 614, 615, 528), (539, 727, 718, 537), (519, 617, 618, 527), (533, 525, 524, 532), (525, 533, 622, 621), (621, 622, 627, 626), (717, 724, 537, 718), (630, 632, 636, 634), (635, 637, 633, 631), (633, 637, 636, 632), (632, 638, 639, 633), (635, 631, 630, 634), (637, 635, 634, 636), (640, 644, 642, 638), (631, 641, 640, 630), (630, 640, 638, 632), (633, 639, 641, 631), (639, 643, 645, 641), (638, 642, 643, 639), (641, 645, 644, 640), (646, 648, 652, 650), (651, 653, 649, 647), (649, 653, 652, 648), (648, 654, 655, 649), (651, 647, 646, 650), (653, 651, 650, 652), (656, 642, 658, 654), (647, 657, 656, 646), (646, 656, 654, 648), (649, 655, 657, 647), (655, 659, 643, 657), (654, 658, 659, 655), (657, 643, 642, 656), (660, 662, 666, 664), (665, 667, 663, 661), (663, 667, 666, 662), (662, 668, 669, 663), (665, 661, 660, 664), (667, 665, 664, 666), (670, 658, 672, 668), (661, 671, 670, 660), (660, 670, 668, 662), (663, 669, 671, 661), (669, 673, 659, 671), (668, 672, 673, 669), (671, 659, 658, 670), (674, 676, 680, 678), (679, 681, 677, 675), (677, 681, 680, 676), (676, 682, 683, 677), (679, 675, 674, 678), (681, 679, 678, 680), (684, 672, 686, 682), (675, 685, 684, 674), (674, 684, 682, 676), (677, 683, 685, 675), (683, 687, 673, 685), (682, 686, 687, 683), (685, 673, 672, 684), (658, 690, 691, 672), (672, 691, 692, 686), (642, 688, 690, 658), (644, 689, 688, 642), (643, 659, 673, 687, 697, 696, 695, 693, 694, 645), (726, 697, 687, 725), (698, 700, 704, 702), (703, 705, 701, 699), (701, 705, 704, 700), (700, 706, 707, 701), (703, 699, 698, 702), (705, 703, 702, 704), (708, 712, 710, 706), (699, 709, 708, 698), (698, 708, 706, 700), (701, 707, 709, 699), (707, 711, 713, 709), (706, 710, 711, 707), (709, 713, 712, 708), (711, 710, 689, 694), (689, 715, 714, 688), (695, 721, 719, 693), (691, 717, 718, 692), (696, 722, 721, 695), (688, 714, 716, 690), (693, 719, 720, 694), (726, 727, 723, 697), (690, 716, 717, 691), (697, 723, 722, 696), (715, 689, 710, 712), (694, 720, 711), (713, 711, 720), (713, 720, 715, 712), (716, 535, 724, 717), (715, 536, 616, 714), (722, 627, 622, 721), (719, 533, 532, 720), (535, 527, 618, 724), (537, 724, 618, 529), (720, 532, 536, 715), (723, 534, 627, 722), (714, 616, 535, 716), (721, 622, 533, 719), (689, 644, 645, 694), (692, 718, 727, 726), (692, 726, 725, 686), (534, 723, 727, 539), (525, 621, 517, 619), (524, 525, 619, 516), (588, 738, 734, 584), (584, 734, 731, 581), (587, 737, 738, 588), (578, 728, 729, 579), (581, 731, 735, 585), (730, 747, 742, 580), (579, 729, 730, 580), (586, 739, 740, 582), (737, 748, 746, 733), (585, 735, 728, 578), (733, 746, 745, 732), (728, 735, 731, 734, 738, 737, 733, 732, 736, 730, 729), (739, 744, 745, 740), (742, 747, 744, 739), (740, 745, 746, 741), (741, 746, 748, 743), (580, 742, 739, 586), (582, 740, 741, 583), (587, 743, 748, 737), (732, 745, 744, 736), (583, 741, 743, 587), (736, 744, 747, 730)])
me_cube.materials.append(mat_material)
me_cube.use_remesh_preserve_volume = False
me_cube.use_remesh_preserve_attributes = False
me_cube.use_mirror_vertex_groups = False
me_cube.update()
me_cube_001 = bpy.data.meshes.new('Cube.001')
me_cube_001.from_pydata([(-0.1687, -3.426, -5.489)], [], [])
me_cube_001.materials.append(mat_material)
me_cube_001.use_remesh_preserve_volume = False
me_cube_001.use_remesh_preserve_attributes = False
me_cube_001.use_mirror_vertex_groups = False
me_cube_001.update()
arm_armature_001 = bpy.data.armatures.new('Armature.001')  # bones are not reproduced

# ---- objects
ob_armature = bpy.data.objects.new('Armature', arm_armature_001)
ob_cube = bpy.data.objects.new('Cube', me_cube)
ob_cube_001 = bpy.data.objects.new('Cube.001', me_cube_001)
ob_lamp = bpy.data.objects.new('Lamp', light_lamp)
ob_camera = bpy.data.objects.new('Camera', cam_camera)

# ---- transforms, parenting, visibility, modifiers, constraints
ob_armature.location = (-0.2059, 0.04679, 4.98)
ob_armature.rotation_euler = (0.0, -0.0, 1.571)
ob_armature.scale = (1.421, 1.421, 1.421)
ob_armature.show_in_front = True
ob_armature.lineart.crease_threshold = 0.0
ob_cube.parent = ob_armature
ob_cube.matrix_parent_inverse = Matrix(((0.7038, 0.0, 0.0, 0.08364), (0.0, 0.7038, -2.91e-11, -0.001922), (0.0, 0.0, 0.7038, -3.505), (0.0, 0.0, 0.0, 1.0)))
ob_cube.location = (0.0, 0.0, 7.491)
ob_cube.scale = (0.693, 0.693, 0.693)
ob_cube.lock_rotations_4d = False
ob_cube.empty_display_type = 'ARROWS'
ob_cube.lineart.crease_threshold = 0.0
_vg = ob_cube.vertex_groups.new(name='Bone')
for _i, _w in zip([46, 54, 55, 88, 89, 93, 94, 96, 103, 116, 119, 120, 121, 122, 125, 127, 158, 159, 167, 170, 171, 172, 176, 177, 178, 179, 403, 407, 408, 421, 422, 423, 429, 430, 438, 452, 465, 466, 467, 468, 469, 470, 471, 472, 473, 474, 475, 476, 477, 478, 479, 480, 481, 482, 483, 485, 486, 498, 499, 500, 501, 503, 504, 505, 506, 507, 509, 510, 512, 513, 514, 515, 545, 546, 554, 557, 558, 559, 560, 563, 564, 565, 566, 607], [0.01934, 0.05339, 0.07659, 0.07639, 0.02756, 0.07598, 0.01333, 0.1709, 0.01002, 0.007994, 0.006154, 0.09937, 0.06323, 0.001365, 0.05534, 0.1583, 0.06138, 0.1604, 0.00943, 0.276, 0.1079, 0.03638, 0.03745, 0.2037, 0.1014, 0.286, 0.06727, 0.02979, 0.3436, 0.05223, 0.008335, 0.05774, 0.06521, 0.1517, 0.04743, 0.01801, 0.3639, 0.1892, 0.1925, 0.07261, 0.08494, 0.104, 0.513, 0.2339, 0.0634, 0.6749, 0.5717, 0.04815, 0.07966, 0.5514, 0.1282, 0.5829, 0.1962, 0.4746, 0.09904, 0.4309, 0.5883, 0.06281, 0.02057, 0.08738, 0.04155, 0.08946, 0.2357, 0.4168, 0.3099, 0.1243, 0.04998, 0.2537, 0.5628, 0.5194, 0.1659, 0.09466, 0.06724, 0.2424, 0.04691, 0.6758, 0.3537, 0.2822, 0.01971, 0.08364, 0.4043, 0.2866, 0.5968, 0.005574]): _vg.add([_i], _w, 'REPLACE')
_vg = ob_cube.vertex_groups.new(name='Bone.006')
for _i, _w in zip([0, 1, 4, 5, 6, 9, 26, 27, 28, 29, 30, 31, 32, 33, 34, 40, 44, 45, 46, 47, 48, 49, 53, 54, 55, 56, 62, 63, 64, 70, 71, 72, 76, 77, 78, 88, 89, 90, 91, 92, 93, 94, 95, 96, 98, 99, 100, 101, 102, 104, 105, 115, 116, 117, 118, 119, 120, 121, 122, 123, 124, 125, 126, 127, 128, 129, 130, 131, 132, 133, 134, 136, 153, 157, 158, 159, 160, 166, 167, 170, 171, 176, 177, 178, 179, 225, 228, 230, 239, 388, 399, 402, 403, 407, 408, 420, 421, 422, 429, 430, 437, 438, 445, 465, 466, 467, 475, 498, 500, 501, 504, 505, 506, 507, 512, 513, 514, 545, 546, 547, 553, 554, 557, 558, 563, 564, 565, 566], [0.04228, 0.06267, 0.05904, 0.08257, 0.08955, 0.06293, 0.207, 0.235, 0.3152, 0.6865, 0.7674, 0.8921, 0.947, 0.8782, 0.05226, 0.03299, 0.1227, 0.1948, 0.5748, 0.7493, 0.8355, 0.01345, 0.05848, 0.3127, 0.6681, 0.04046, 0.135, 0.6016, 0.05747, 0.2561, 0.8281, 0.05235, 0.1898, 0.704, 0.8751, 0.2778, 0.5452, 0.2634, 0.5178, 0.6663, 0.2958, 0.4824, 0.6578, 0.1364, 0.01423, 0.09528, 0.02591, 0.03978, 0.0239, 0.1347, 0.07137, 0.8626, 0.5909, 0.7631, 0.83, 0.8166, 0.6055, 0.3543, 0.6635, 0.2655, 0.7191, 0.6129, 0.3247, 0.2733, 0.6865, 0.01581, 0.05404, 0.0797, 0.0584, 0.03884, 0.05833, 0.04929, 0.0002547, 0.02607, 0.226, 0.4594, 0.02785, 0.1088, 0.4667, 0.0918, 0.1964, 0.4549, 0.3438, 0.2494, 0.1651, 0.05064, 0.05726, 0.01572, 0.05753, 0.01589, 0.003437, 0.08772, 0.1644, 0.2585, 0.1976, 0.02979, 0.0325, 0.00352, 0.08414, 0.02612, 0.05841, 0.0781, 0.007192, 0.0506, 0.1122, 0.004169, 0.05008, 0.2547, 0.07959, 0.003704, 0.02765, 0.1725, 0.07029, 0.005969, 0.01204, 0.09649, 0.1646, 0.1179, 0.0878, 0.00536, 0.07196, 0.1434, 0.004418, 0.06859, 0.1441, 0.08389, 0.1085, 0.05527]): _vg.add([_i], _w, 'REPLACE')
_vg = ob_cube.vertex_groups.new(name='Arm_L')
for _i, _w in zip([6, 29, 30, 31, 32, 33, 46, 47, 48, 55, 71, 77, 78, 88, 89, 90, 91, 92, 93, 94, 95, 96, 99, 101, 103, 104, 105, 115, 117, 118, 119, 120, 122, 123, 124, 125, 126, 127, 128, 129, 130, 131, 132, 133, 134, 135, 136, 137, 138, 139, 140, 141, 142, 143, 144, 159, 170, 172, 177, 179, 225, 226, 228, 229, 230, 231, 232, 236, 237, 239, 240], [0.0, 0.0, 0.0, 2.436e-05, 0.0007684, 0.009525, 0.0, 0.004344, 0.0, 0.0, 0.05561, 0.0, 1.557e-08, 0.005009, 0.0583, 0.2052, 0.1522, 0.1111, 1.691e-13, 0.0, 0.2417, 2.462e-07, 0.04962, 0.0, 0.0, 0.0285, 0.002799, 6.655e-09, 0.01381, 0.0761, 1.765e-14, 0.0, 0.0562, 0.3755, 0.1616, 3.077e-11, 0.6402, 0.0, 7.874e-10, 0.9001, 0.8685, 0.8303, 0.8667, 0.8901, 0.8587, 0.9265, 0.8587, 0.06929, 0.05524, 0.1148, 0.2961, 0.3012, 0.2611, 0.1266, 0.2164, 0.0, 0.0, 0.0, 0.0, 0.0, 0.8659, 0.3042, 0.846, 0.2826, 0.8907, 1.0, 0.05336, 1.0, 0.06733, 0.8482, 0.5]): _vg.add([_i], _w, 'REPLACE')
_vg = ob_cube.vertex_groups.new(name='Forearm_L')
for _i, _w in zip([129, 130, 131, 132, 133, 134, 135, 136, 137, 138, 139, 140, 141, 142, 143, 144, 225, 226, 228, 229, 230, 232, 237, 239, 240], [0.05569, 0.06359, 0.07508, 0.07143, 0.06233, 0.0778, 0.05197, 0.08441, 0.9074, 0.9251, 0.8513, 0.673, 0.6862, 0.7101, 0.857, 0.7395, 0.08001, 0.6717, 0.09231, 0.6832, 0.06654, 0.9269, 0.9096, 0.08942, 0.5]): _vg.add([_i], _w, 'REPLACE')
_vg = ob_cube.vertex_groups.new(name='Wrist_L')
for _i, _w in zip([145, 146, 147, 148, 149, 150, 151, 152, 227, 233, 238, 326, 328, 329, 330, 331, 332, 333, 334, 335, 338], [0.783, 0.8967, 0.728, 0.09556, 0.6202, 0.5762, 0.7245, 0.6154, 0.09138, 0.9958, 0.9133, 0.06864, 0.08062, 0.1476, 0.06713, 0.1148, 0.006117, 0.1641, 0.2201, 0.6481, 0.1797]): _vg.add([_i], _w, 'REPLACE')
_vg = ob_cube.vertex_groups.new(name='Thumb_L')
for _i, _w in zip([145, 146, 148, 149, 150, 151, 227, 254, 255, 256, 299, 300, 304, 305, 309, 310, 311, 312, 313, 314, 315, 316, 317, 318, 319, 320, 321, 322, 323, 324, 325, 326, 330, 331, 332, 335], [0.0691, 0.04044, 0.1767, 0.1037, 0.003571, 0.07944, 0.1909, 0.008449, 0.01428, 0.07558, 0.003206, 0.7534, 0.155, 0.8601, 0.9993, 0.9993, 0.9993, 0.9993, 0.9998, 0.9998, 0.9998, 0.9998, 0.9937, 0.9937, 0.995, 0.9946, 0.8897, 0.9135, 0.9657, 0.9641, 0.8449, 0.8874, 0.7791, 0.83, 0.009181, 0.04775]): _vg.add([_i], _w, 'REPLACE')
_vg = ob_cube.vertex_groups.new(name='Bone.013')
for _i, _w in zip([145, 148, 149, 150, 151, 227, 253, 254, 256, 299, 300, 301, 304, 305, 306, 321, 322, 325, 330, 335], [0.01764, 0.1754, 0.06679, 0.003004, 0.04298, 0.1784, 0.05032, 0.001356, 0.05808, 0.9306, 0.1427, 0.0671, 0.5821, 0.06211, 0.06781, 0.05897, 0.03048, 0.02165, 0.02095, 0.04697]): _vg.add([_i], _w, 'REPLACE')
_vg = ob_cube.vertex_groups.new(name='Pointer_L')
for _i, _w in zip([224, 234, 235, 241, 242, 243, 244, 245, 246, 247, 248, 249, 250, 251, 252, 253, 254, 255, 256, 268, 270, 300, 304, 305, 306, 321, 322], [1.0, 1.0, 1.0, 0.9994, 0.9987, 0.9962, 0.9961, 0.9998, 0.9998, 0.9992, 0.9991, 0.9555, 0.9624, 0.9937, 0.9852, 0.143, 0.5824, 0.9171, 0.8278, 0.008187, 0.1648, 0.09913, 0.08476, 0.05233, 0.04628, 0.03076, 0.01657]): _vg.add([_i], _w, 'REPLACE')
_vg = ob_cube.vertex_groups.new(name='Bone.014')
for _i, _w in zip([145, 148, 149, 150, 151, 227, 269, 301, 302, 335], [0.01747, 0.1755, 0.06682, 0.003063, 0.04293, 0.1782, 0.02767, 0.7607, 0.04974, 0.04712]): _vg.add([_i], _w, 'REPLACE')
_vg = ob_cube.vertex_groups.new(name='Middle_L')
for _i, _w in zip([249, 250, 253, 254, 255, 256, 257, 258, 259, 260, 261, 262, 263, 264, 265, 266, 267, 268, 269, 270, 281, 282, 283, 284, 301], [0.02916, 0.004158, 0.7812, 0.2862, 0.03335, 0.1316, 0.9991, 0.9981, 0.9993, 0.9987, 0.9999, 0.9998, 0.9999, 0.9999, 0.9903, 0.973, 0.9882, 0.9628, 0.8062, 0.506, 0.02432, 0.003823, 0.008461, 0.1174, 0.05206]): _vg.add([_i], _w, 'REPLACE')
_vg = ob_cube.vertex_groups.new(name='Bone.015')
for _i, _w in zip([145, 148, 149, 150, 151, 227, 254, 270, 280, 283, 284, 296, 298, 301, 304, 306, 307, 325, 326, 327, 328, 329, 334, 335, 338], [0.01871, 0.1872, 0.06793, 0.008708, 0.04452, 0.1803, 0.07156, 0.232, 0.004779, 0.009521, 0.7219, 0.02822, 0.05431, 0.02441, 0.1195, 0.6344, 0.1525, 0.08725, 0.002079, 0.9422, 0.1662, 0.05373, 0.002404, 0.05205, 0.0226]): _vg.add([_i], _w, 'REPLACE')
_vg = ob_cube.vertex_groups.new(name='Ring_L')
for _i, _w in zip([269, 270, 271, 272, 273, 274, 275, 276, 277, 278, 279, 280, 281, 282, 283, 284, 295, 297, 302], [0.09081, 0.05186, 0.9978, 0.9968, 0.9996, 0.9979, 0.9998, 0.9998, 0.9999, 0.9998, 0.9929, 0.9578, 0.9554, 0.9456, 0.8762, 0.07258, 0.0387, 0.04822, 0.04898]): _vg.add([_i], _w, 'REPLACE')
_vg = ob_cube.vertex_groups.new(name='Bone.016')
for _i, _w in zip([145, 147, 148, 149, 150, 151, 152, 227, 238, 284, 297, 298, 301, 302, 303, 304, 306, 307, 308, 328, 329, 330, 331, 332, 333, 334, 335, 336, 337, 338], [0.02204, 0.2025, 0.1889, 0.06862, 0.3034, 0.04663, 0.2937, 0.18, 0.0677, 0.05472, 0.02963, 0.05472, 0.06747, 0.8699, 0.8586, 0.03342, 0.2164, 0.8435, 0.8444, 0.719, 0.7537, 0.1044, 0.01306, 0.9247, 0.7956, 0.7161, 0.1498, 0.03745, 0.8565, 0.7416]): _vg.add([_i], _w, 'REPLACE')
_vg = ob_cube.vertex_groups.new(name='Pinky_L')
for _i, _w in zip([283, 284, 285, 286, 287, 288, 289, 290, 291, 292, 293, 294, 295, 296, 297, 298, 303, 308, 336, 337], [0.0286, 0.05391, 0.9969, 0.9965, 0.9995, 0.9989, 0.9997, 0.9996, 0.9999, 0.9998, 0.9929, 0.9877, 0.9461, 0.9464, 0.9011, 0.8714, 0.1111, 0.1166, 0.9346, 0.1143]): _vg.add([_i], _w, 'REPLACE')
_vg = ob_cube.vertex_groups.new(name='Bone.009')
for _i, _w in zip([0, 1, 4, 5, 6, 9, 10, 22, 26, 27, 28, 29, 30, 34, 36, 40, 44, 45, 46, 47, 48, 49, 53, 54, 55, 56, 58, 62, 63, 64, 66, 70, 71, 72, 76, 77, 116, 117, 118, 119, 120, 121, 153, 157, 158, 159, 160, 162, 166, 167, 176, 177, 178, 360, 361, 364, 365, 366, 369, 370, 378, 379, 382, 386, 387, 388, 389, 394, 398, 399, 400, 401, 402, 403, 407, 408, 409, 411, 415, 417, 419, 420, 421, 422, 423, 424, 426, 428, 429, 430, 431, 433, 437, 438, 439, 441, 445, 446, 447, 451, 452, 498, 500, 501, 502, 503, 504, 505, 506, 513, 514, 540, 544, 545, 546, 547, 549, 553, 554, 563, 564, 565], [0.08866, 0.1187, 0.153, 0.08879, 0.1265, 0.1804, 0.001763, 0.02125, 0.1412, 0.3641, 0.4217, 0.1387, 0.1337, 0.1605, 0.02582, 0.1933, 0.6334, 0.5232, 0.274, 0.08848, 0.03849, 0.1981, 0.7889, 0.4865, 0.09027, 0.1623, 0.0269, 0.5647, 0.1182, 0.1575, 0.024, 0.4734, 0.05028, 0.1873, 0.4258, 0.1766, 0.0791, 0.05749, 0.01059, 0.007892, 0.05924, 0.01069, 0.2027, 0.8319, 0.5378, 0.1429, 0.1632, 0.02739, 0.5779, 0.1278, 0.08563, 0.08086, 0.01315, 0.09114, 0.1308, 0.1555, 0.09518, 0.1396, 0.1973, 0.005637, 0.001212, 0.0009434, 0.02203, 0.1505, 0.412, 0.1636, 0.2045, 0.02757, 0.4252, 0.8402, 0.1429, 0.1444, 0.5843, 0.5517, 0.1303, 0.159, 0.1615, 0.02626, 0.2037, 0.0001648, 0.6854, 0.5259, 0.2826, 0.08915, 0.04564, 0.2044, 0.0001713, 0.809, 0.4911, 0.09293, 0.1629, 0.02718, 0.5663, 0.1187, 0.1591, 0.02462, 0.4767, 0.05079, 0.2016, 0.5368, 0.1887, 0.08749, 0.07945, 0.05792, 0.0112, 0.0118, 0.06069, 0.08847, 0.01093, 0.0003875, 0.01344, 0.2058, 0.8412, 0.5402, 0.1443, 0.1635, 0.02752, 0.5787, 0.1281, 0.08584, 0.08157, 0.01329]): _vg.add([_i], _w, 'REPLACE')
_vg = ob_cube.vertex_groups.new(name='Bone.010')
for _i, _w in zip([0, 1, 2, 3, 4, 5, 6, 7, 8, 9, 10, 11, 12, 13, 14, 15, 16, 17, 18, 19, 20, 21, 22, 23, 24, 25, 26, 27, 28, 29, 30, 34, 35, 36, 37, 38, 39, 40, 41, 42, 43, 44, 45, 46, 47, 49, 50, 51, 52, 53, 54, 56, 57, 58, 59, 60, 61, 62, 63, 64, 65, 66, 67, 68, 69, 70, 71, 72, 73, 74, 75, 76, 77, 116, 117, 153, 154, 155, 156, 157, 158, 160, 161, 162, 163, 164, 165, 166, 167, 176, 360, 361, 362, 363, 364, 365, 366, 367, 368, 369, 370, 371, 372, 373, 374, 375, 376, 377, 378, 379, 380, 381, 382, 383, 384, 385, 386, 387, 388, 389, 390, 391, 392, 393, 394, 395, 396, 397, 398, 399, 400, 401, 402, 403, 407, 409, 410, 411, 412, 413, 414, 415, 416, 417, 418, 419, 420, 421, 422, 424, 425, 426, 427, 428, 429, 431, 432, 433, 434, 435, 436, 437, 438, 439, 440, 441, 442, 443, 444, 445, 446, 447, 448, 449, 450, 451, 452, 498, 500, 501, 540, 541, 542, 543, 544, 545, 547, 548, 549, 550, 551, 552, 553, 554, 563], [0.8545, 0.8119, 0.9903, 0.995, 0.7676, 0.8217, 0.7766, 0.965, 0.9716, 0.7459, 0.9591, 0.9844, 0.9929, 0.9942, 0.9952, 0.9973, 0.9653, 0.9871, 0.9581, 0.9578, 0.9776, 0.9805, 0.9449, 0.9733, 0.9967, 0.9977, 0.6404, 0.3837, 0.2124, 0.1517, 0.05425, 0.7589, 0.9932, 0.9422, 0.9729, 0.9972, 0.9983, 0.752, 0.9977, 0.9658, 0.9877, 0.2236, 0.2094, 0.04072, 0.02881, 0.7546, 0.9978, 0.9663, 0.9881, 0.1303, 0.01551, 0.7594, 0.9934, 0.9416, 0.9729, 0.9973, 0.9985, 0.2025, 0.04024, 0.7609, 0.9931, 0.9432, 0.9731, 0.9969, 0.9981, 0.2133, 0.004266, 0.7486, 0.9975, 0.9655, 0.9874, 0.3657, 0.0562, 0.0108, 0.000558, 0.7538, 0.9979, 0.9665, 0.9884, 0.1045, 0.009108, 0.76, 0.9934, 0.9414, 0.9729, 0.9974, 0.9986, 0.1998, 0.04348, 0.01355, 0.853, 0.8011, 0.9903, 0.9949, 0.7663, 0.8168, 0.7651, 0.9648, 0.9714, 0.7303, 0.9575, 0.984, 0.9929, 0.9942, 0.9951, 0.9973, 0.9643, 0.9869, 0.9576, 0.9567, 0.9774, 0.9801, 0.9448, 0.9733, 0.9967, 0.9977, 0.6331, 0.3385, 0.7604, 0.7533, 0.9934, 0.9979, 0.9665, 0.9884, 0.9414, 0.9729, 0.9974, 0.9986, 0.2103, 0.09912, 0.1473, 0.03656, 0.1979, 0.005545, 0.04369, 0.7586, 0.9932, 0.9421, 0.9729, 0.9972, 0.9983, 0.7425, 0.9977, 0.9651, 0.9875, 0.1748, 0.208, 0.02349, 0.02818, 0.7489, 0.9978, 0.9658, 0.9881, 0.1125, 0.00789, 0.7593, 0.9934, 0.9416, 0.9729, 0.9973, 0.9985, 0.2016, 0.03988, 0.7602, 0.9931, 0.9431, 0.9731, 0.9969, 0.9981, 0.2115, 0.003679, 0.7354, 0.9975, 0.9647, 0.9872, 0.2577, 0.03775, 0.01404, 0.01061, 0.0002023, 0.751, 0.9979, 0.9663, 0.9883, 0.09651, 0.005364, 0.76, 0.9934, 0.9414, 0.9729, 0.9974, 0.9986, 0.1993, 0.04331, 0.01346]): _vg.add([_i], _w, 'REPLACE')
_vg = ob_cube.vertex_groups.new(name='Bone.001')
for _i, _w in zip([45, 46, 47, 48, 54, 55, 62, 63, 71, 83, 84, 88, 89, 90, 91, 92, 93, 94, 95, 96, 97, 98, 99, 100, 101, 102, 103, 104, 105, 106, 107, 109, 110, 112, 114, 115, 116, 117, 118, 119, 120, 121, 122, 123, 124, 125, 127, 128, 158, 159, 166, 167, 168, 169, 170, 171, 172, 173, 174, 175, 176, 177, 178, 179, 213, 214, 215, 216, 217, 218, 219, 220, 221, 222, 223, 402, 407, 408, 422, 430, 437, 438, 457, 458, 461, 465, 466, 467, 469, 470, 471, 472, 474, 475, 476, 477, 478, 479, 480, 481, 482, 483, 484, 485, 486, 487, 488, 491, 493, 494, 495, 498, 500, 501, 504, 505, 506, 507, 509, 510, 512, 513, 514, 546, 553, 554, 555, 557, 558, 559, 560, 561, 562, 563, 564, 565, 566, 600, 601, 602, 603, 604, 605, 606, 607, 608, 609, 610, 611, 612], [0.005522, 0.00951, 0.05827, 0.04248, 0.009444, 0.1024, 0.01769, 0.1225, 0.0003497, 0.03288, 0.1052, 0.5445, 0.3082, 0.08628, 0.1192, 0.1723, 0.5094, 0.2431, 0.08118, 0.6265, 0.8708, 0.8185, 0.7518, 0.7659, 0.8581, 0.7237, 0.9013, 0.7033, 0.8016, 0.06965, 0.03011, 0.001093, 0.06345, 0.12, 0.01163, 0.01545, 0.1743, 0.08112, 0.01615, 0.07567, 0.1753, 0.4415, 0.1892, 0.002809, 0.0787, 0.2356, 0.4873, 0.09335, 0.003203, 0.1307, 0.02057, 0.1752, 0.2569, 0.02898, 0.5702, 0.5845, 0.91, 0.896, 0.1841, 0.1088, 0.227, 0.2712, 0.4755, 0.4495, 0.07107, 0.1378, 0.2986, 0.1459, 0.08037, 0.08889, 0.3278, 0.07007, 0.679, 0.5603, 0.8152, 0.02116, 0.2568, 0.08615, 0.02655, 0.004573, 0.01179, 0.09447, 0.02117, 0.1919, 0.02863, 0.256, 0.549, 0.1537, 0.02445, 0.08577, 0.07141, 0.03029, 0.122, 0.2997, 0.8192, 0.7326, 0.2013, 0.63, 0.2878, 0.5197, 0.451, 0.87, 0.9134, 0.2683, 0.2188, 0.06596, 0.0246, 0.05445, 0.1074, 0.2782, 0.1219, 0.2967, 0.116, 0.04507, 0.02827, 0.1354, 0.1945, 0.09046, 0.02585, 0.02419, 0.08312, 0.2451, 0.4418, 0.04773, 0.01771, 0.1566, 0.08355, 0.1702, 0.338, 0.6669, 0.8626, 0.169, 0.1046, 0.1872, 0.07129, 0.2901, 0.1389, 0.642, 0.0586, 0.109, 0.287, 0.1365, 0.0563, 0.07811, 0.2883, 0.05695, 0.6311, 0.8579, 0.5447, 0.7854]): _vg.add([_i], _w, 'REPLACE')
_vg = ob_cube.vertex_groups.new(name='WenisBone_L')
for _i, _w in zip([82, 83, 84, 85, 86, 87, 97, 98, 99, 100, 101, 102, 103, 104, 105, 106, 107, 108, 109, 110, 111, 112, 113, 114, 145, 146, 147, 149, 151, 168, 169, 172, 173, 174, 175, 213, 214, 215, 216, 217, 218, 219, 220, 221, 222, 223, 233, 238, 457, 458, 461, 462, 480, 482, 483, 487, 493, 494, 495, 555, 556, 559, 561, 562, 600, 603, 607, 609, 610, 611, 612], [0.08571, 0.09137, 0.1652, 0.1726, 0.03657, 0.02406, 0.0362, 0.06228, 0.02527, 0.08169, 0.002827, 0.099, 0.0, 0.01422, 0.01405, 0.4534, 0.2263, 0.1187, 0.1376, 0.6085, 0.1014, 0.6704, 0.06665, 0.2081, 0.0, 0.0, 0.0, 0.0, 0.0, 0.2912, 0.4736, 0.0, 0.01216, 0.5959, 0.4572, 0.4219, 1.976e-05, 0.4319, 0.4311, 6.522e-07, 0.4249, 0.0005799, 0.4164, 0.004247, 0.2262, 0.007083, 0.0, 0.0, 0.2675, 0.2104, 0.028, 0.01784, 0.0, 0.0, 0.0, 0.03416, 0.04418, 0.3327, 0.225, 0.09545, 0.1036, 0.0, 0.1313, 0.1021, 0.1101, 0.006402, 0.0, 0.0, 0.00779, 0.05614, 0.002126]): _vg.add([_i], _w, 'REPLACE')
_vg = ob_cube.vertex_groups.new(name='Thigh_L')
for _i, _w in zip([79, 80, 81, 82, 83, 84, 85, 86, 87, 97, 98, 99, 100, 101, 102, 103, 104, 105, 106, 107, 108, 109, 110, 111, 112, 113, 114, 145, 148, 149, 150, 151, 168, 169, 173, 174, 175, 180, 181, 182, 183, 184, 185, 186, 187, 188, 189, 190, 202, 203, 204, 205, 206, 207, 208, 209, 210, 211, 212, 213, 214, 215, 216, 217, 218, 219, 220, 221, 222, 223, 227, 325, 326, 327, 328, 329, 331, 335, 457, 458, 484, 487, 488, 490, 492, 493, 494, 495, 524, 525, 526, 555, 556, 560, 561, 562, 600, 603, 604, 606, 607, 608, 609, 610, 611, 612, 621, 626], [0.9629, 0.985, 0.9653, 0.8682, 0.8162, 0.5939, 0.732, 0.9343, 0.9338, 3.964e-06, 1.177e-08, 8.748e-07, 2.463e-08, 0.0, 3.192e-16, 0.0, 3.615e-11, 2.153e-18, 0.3757, 0.6895, 0.4915, 0.8167, 0.3048, 0.6122, 0.08888, 0.5513, 0.6334, 0.0, 0.0, 0.0, 0.0, 0.0, 0.1064, 0.253, 0.0, 0.006067, 0.1853, 0.06349, 0.04046, 0.06115, 0.07402, 0.07492, 0.1023, 0.08871, 0.06581, 0.05623, 0.1204, 0.1081, 0.9301, 0.9317, 0.9453, 0.9431, 0.9196, 0.8822, 0.862, 0.9527, 0.8764, 0.907, 0.9225, 3.668e-15, 6.743e-08, 1.482e-15, 9.536e-13, 2.076e-16, 1.4e-10, 2.003e-17, 1.013e-11, 1.815e-26, 4.376e-17, 1.694e-20, 0.0, 0.0, 0.0, 0.0, 0.0, 0.0, 0.0, 0.0, 0.1401, 0.05789, 0.0, 0.0, 0.0, 0.0, 0.0, 0.0, 0.0, 0.09559, 0.0, 0.0, 0.0, 0.004494, 0.05186, 0.0, 0.0, 0.03839, 7.852e-18, 0.0, 0.0, 0.0, 0.0, 0.0, 0.0, 0.0, 3.667e-17, 0.0, 0.0, 0.0]): _vg.add([_i], _w, 'REPLACE')
_vg = ob_cube.vertex_groups.new(name='Leg_L')
for _i, _w in zip([180, 181, 182, 183, 184, 185, 186, 187, 188, 189, 190, 191, 192, 193, 194, 196, 197, 198, 200, 201, 202, 203, 204, 205, 206, 207, 208, 209, 210, 211, 212, 339, 340, 341, 342, 343, 344, 345, 346, 347, 348, 349, 567, 568, 569, 570, 571, 572, 573, 574, 575, 576, 577, 578, 579, 580, 581, 583, 584, 585, 587, 588, 589, 590, 591, 592, 593, 594, 595, 596, 597, 598, 599, 728, 729, 730, 731, 732, 733, 734, 735, 736, 737, 738], [0.9343, 0.951, 0.9305, 0.9235, 0.9102, 0.8755, 0.9073, 0.9323, 0.9336, 0.8549, 0.8846, 0.9272, 0.8301, 0.1332, 0.9365, 0.03634, 0.9098, 0.943, 0.07693, 0.8446, 0.06776, 0.06698, 0.05323, 0.05408, 0.07292, 0.1017, 0.1123, 0.04337, 0.1058, 0.08591, 0.07367, 0.6244, 0.6825, 0.1095, 0.5711, 0.03578, 0.001892, 0.579, 0.5999, 0.06827, 0.03121, 0.5801, 0.9343, 0.951, 0.9305, 0.9235, 0.9102, 0.8755, 0.9073, 0.9323, 0.9336, 0.8549, 0.8846, 0.9272, 0.8301, 0.1332, 0.9365, 0.03634, 0.9098, 0.943, 0.07693, 0.8446, 0.06776, 0.06698, 0.05323, 0.05408, 0.07292, 0.1017, 0.1123, 0.04337, 0.1058, 0.08591, 0.07367, 0.6244, 0.6825, 0.1095, 0.5711, 0.03578, 0.001892, 0.579, 0.5999, 0.06827, 0.03121, 0.5801]): _vg.add([_i], _w, 'REPLACE')
_vg = ob_cube.vertex_groups.new(name='Foot_L')
for _i, _w in zip([191, 192, 193, 194, 195, 196, 197, 198, 199, 200, 201, 339, 340, 341, 342, 343, 344, 345, 346, 347, 348, 349, 350, 351, 352, 353, 354, 355, 356, 357, 358, 359], [0.07203, 0.1695, 0.8664, 0.06224, 0.9837, 0.9555, 0.08852, 0.05607, 0.9763, 0.9213, 0.1532, 0.3754, 0.3174, 0.8904, 0.4287, 0.957, 0.9738, 0.4205, 0.3999, 0.9317, 0.9589, 0.4192, 0.9994, 0.9993, 0.9979, 0.9945, 0.9973, 0.9983, 0.9991, 0.9984, 0.996, 0.9976]): _vg.add([_i], _w, 'REPLACE')
_vg = ob_cube.vertex_groups.new(name='Bone.008')
for _i, _w in zip([45, 46, 47, 54, 55, 62, 63, 70, 88, 89, 116, 117, 120, 121, 122, 127, 158, 159, 160, 166, 167, 170, 171, 176, 177, 178, 179, 360, 361, 364, 365, 366, 369, 386, 387, 388, 398, 399, 400, 401, 402, 403, 404, 405, 406, 407, 408, 409, 415, 419, 420, 421, 422, 423, 424, 428, 429, 430, 431, 437, 438, 439, 445, 446, 447, 451, 452, 453, 465, 466, 467, 468, 469, 470, 471, 472, 473, 474, 475, 477, 478, 479, 480, 481, 482, 485, 486, 498, 499, 500, 501, 502, 503, 504, 505, 506, 507, 508, 509, 510, 511, 512, 513, 514, 515, 516, 517, 518, 519, 520, 521, 523, 544, 545, 546, 547, 553, 554, 557, 558, 563, 564, 565, 566, 614, 617, 619], [0.02967, 0.03282, 0.003389, 0.08429, 0.02627, 0.05821, 0.07788, 0.007197, 0.05052, 0.004046, 0.07937, 0.00355, 0.02777, 0.07017, 0.005822, 0.01213, 0.1179, 0.08786, 0.004896, 0.07163, 0.1431, 0.004468, 0.06855, 0.1437, 0.08398, 0.1083, 0.0553, 0.04046, 0.06149, 0.05795, 0.08123, 0.08804, 0.06176, 0.2052, 0.2327, 0.01522, 0.314, 0.00224, 0.6867, 0.7679, 0.08723, 0.1642, 0.8919, 0.9469, 0.8782, 0.258, 0.1975, 0.05151, 0.03122, 0.1201, 0.1936, 0.5752, 0.7488, 0.8359, 0.01206, 0.05653, 0.3123, 0.6683, 0.03928, 0.1341, 0.6009, 0.05655, 0.2548, 0.8277, 0.0513, 0.1873, 0.7045, 0.8753, 0.2782, 0.1124, 0.5452, 0.2635, 0.5179, 0.6662, 0.2962, 0.4825, 0.6577, 0.1366, 0.05012, 0.01853, 0.09782, 0.03052, 0.0442, 0.02861, 0.001042, 0.1374, 0.07382, 0.2543, 0.8627, 0.5902, 0.7626, 0.8297, 0.8168, 0.6055, 0.1724, 0.3542, 0.6631, 0.2655, 0.7187, 0.6128, 0.3239, 0.273, 0.09641, 0.1645, 0.6865, 0.01532, 0.05348, 0.07711, 0.0539, 0.0344, 0.03481, 0.03443, 0.02354, 0.2257, 0.4594, 0.02693, 0.1082, 0.466, 0.09189, 0.1968, 0.4543, 0.3434, 0.2494, 0.1648, 0.04465, 0.05458, 0.01511]): _vg.add([_i], _w, 'REPLACE')
_vg = ob_cube.vertex_groups.new(name='Arm_R.002')
for _i, _w in zip([366, 404, 405, 406, 422, 423, 430, 446, 453, 465, 467, 468, 469, 470, 471, 472, 473, 474, 478, 480, 485, 486, 499, 501, 502, 503, 504, 507, 508, 509, 510, 511, 515, 516, 517, 518, 519, 520, 521, 522, 523, 524, 525, 526, 527, 528, 529, 530, 531, 614, 615, 617, 618, 619, 620, 621, 625, 626, 628, 629], [0.0, 1.884e-06, 0.001522, 0.017, 0.004622, 2.892e-09, 0.0, 0.05586, 5.011e-15, 0.005458, 0.05867, 2.254e-05, 3.925e-05, 0.1117, 0.0006519, 7.349e-36, 0.2427, 0.02038, 8.915e-20, 0.0, 2.836e-28, 0.0001672, 7.182e-16, 0.01416, 0.07645, 3.039e-12, 0.0, 0.05653, 0.1676, 0.1623, 1.671e-09, 0.6426, 1.399e-26, 0.9011, 0.8703, 0.8382, 0.8861, 0.8997, 0.907, 0.9291, 0.8812, 0.06956, 0.05553, 0.1162, 0.299, 0.3025, 0.265, 0.1271, 0.2194, 0.8802, 0.3063, 0.872, 0.2862, 0.8918, 1.0, 0.05378, 1.0, 0.06806, 1.0, 0.5]): _vg.add([_i], _w, 'REPLACE')
_vg = ob_cube.vertex_groups.new(name='Forearm_R.002')
for _i, _w in zip([516, 517, 518, 519, 520, 521, 522, 523, 524, 525, 526, 527, 528, 529, 530, 531, 614, 615, 617, 618, 619, 621, 626, 628, 629], [0.003506, 2.103e-05, 0.07003, 1.229e-06, 2.92e-06, 1.708e-08, 3.016e-09, 0.07004, 0.688, 0.925, 0.8504, 0.671, 0.6853, 0.7075, 0.8566, 0.7376, 2.339e-06, 0.6702, 2.131e-07, 0.6808, 0.06586, 0.9266, 0.9092, 0.0, 0.5]): _vg.add([_i], _w, 'REPLACE')
_vg = ob_cube.vertex_groups.new(name='Wrist_R.002')
for _i, _w in zip([532, 533, 534, 535, 536, 537, 538, 539, 616, 622, 627, 715, 717, 718, 719, 720, 721, 722, 723, 724, 727], [0.783, 0.8967, 0.728, 0.09556, 0.6202, 0.5762, 0.7245, 0.6154, 0.09138, 0.9958, 0.9133, 0.06865, 0.08062, 0.1477, 0.06708, 0.1148, 0.006113, 0.1643, 0.2203, 0.6481, 0.1798]): _vg.add([_i], _w, 'REPLACE')
_vg = ob_cube.vertex_groups.new(name='Thumb_R.002')
for _i, _w in zip([532, 533, 535, 536, 537, 538, 616, 643, 644, 645, 688, 689, 693, 694, 698, 699, 700, 701, 702, 703, 704, 705, 706, 707, 708, 709, 710, 711, 712, 713, 714, 715, 719, 720, 721, 724], [0.06909, 0.04027, 0.1767, 0.1037, 0.00357, 0.07943, 0.1909, 0.007274, 0.01391, 0.07202, 0.003187, 0.7531, 0.1044, 0.8551, 0.9993, 0.9993, 0.9993, 0.9993, 0.9998, 0.9998, 0.9998, 0.9998, 0.9937, 0.9935, 0.9949, 0.9945, 0.8896, 0.9106, 0.9656, 0.9636, 0.8449, 0.8874, 0.7761, 0.8302, 0.008949, 0.04775]): _vg.add([_i], _w, 'REPLACE')
_vg = ob_cube.vertex_groups.new(name='Bone.021')
for _i, _w in zip([532, 535, 536, 537, 538, 616, 642, 643, 645, 688, 689, 690, 693, 694, 695, 710, 711, 714, 719, 724], [0.01768, 0.1754, 0.0668, 0.003008, 0.043, 0.1784, 0.05128, 0.02097, 0.0818, 0.9307, 0.1434, 0.06713, 0.6549, 0.07016, 0.1294, 0.05935, 0.03991, 0.02166, 0.02903, 0.04698]): _vg.add([_i], _w, 'REPLACE')
_vg = ob_cube.vertex_groups.new(name='Pointer_R.002')
for _i, _w in zip([613, 623, 624, 630, 631, 632, 633, 634, 635, 636, 637, 638, 639, 640, 641, 642, 643, 644, 645, 657, 659, 673, 689, 693, 694, 710, 711], [1.0, 1.0, 1.0, 0.9993, 0.9985, 0.9962, 0.996, 0.9998, 0.9997, 0.9992, 0.999, 0.9553, 0.9611, 0.9935, 0.9821, 0.1418, 0.5694, 0.9146, 0.7775, 0.007077, 0.1788, 0.0361, 0.0983, 0.06972, 0.04673, 0.03, 0.01191]): _vg.add([_i], _w, 'REPLACE')
_vg = ob_cube.vertex_groups.new(name='Bone.022')
for _i, _w in zip([532, 535, 536, 537, 538, 616, 658, 690, 691, 724], [0.01747, 0.1755, 0.06682, 0.003064, 0.04293, 0.1782, 0.02765, 0.7607, 0.04974, 0.04712]): _vg.add([_i], _w, 'REPLACE')
_vg = ob_cube.vertex_groups.new(name='Middle_R.002')
for _i, _w in zip([638, 639, 642, 643, 644, 645, 646, 647, 648, 649, 650, 651, 652, 653, 654, 655, 656, 657, 658, 659, 670, 671, 672, 673, 690], [0.02933, 0.005156, 0.7816, 0.2904, 0.03615, 0.1601, 0.9991, 0.9981, 0.9993, 0.9987, 0.9999, 0.9998, 0.9999, 0.9999, 0.9902, 0.9723, 0.9882, 0.9629, 0.8049, 0.489, 0.02408, 0.002527, 0.01272, 0.1714, 0.05199]): _vg.add([_i], _w, 'REPLACE')
_vg = ob_cube.vertex_groups.new(name='Bone.023')
for _i, _w in zip([532, 535, 536, 537, 538, 616, 643, 645, 659, 673, 687, 690, 693, 695, 696, 697, 714, 715, 716, 717, 718, 723, 724, 725, 727], [0.01873, 0.1872, 0.06794, 0.008678, 0.04454, 0.1803, 0.07849, 0.01058, 0.1966, 0.4186, 0.1862, 0.02386, 0.1446, 0.6717, 0.0707, 0.013, 0.08726, 0.001996, 0.9422, 0.1662, 0.05412, 0.001674, 0.05205, 0.0144, 0.02316]): _vg.add([_i], _w, 'REPLACE')
_vg = ob_cube.vertex_groups.new(name='Ring_R.002')
for _i, _w in zip([658, 659, 660, 661, 662, 663, 664, 665, 666, 667, 668, 669, 670, 671, 672, 673, 684, 686, 687, 691], [0.09138, 0.05788, 0.9978, 0.9969, 0.9996, 0.9979, 0.9998, 0.9998, 0.9999, 0.9998, 0.9929, 0.9578, 0.9555, 0.9459, 0.8762, 0.07127, 0.03871, 0.05063, 0.006162, 0.04904]): _vg.add([_i], _w, 'REPLACE')
_vg = ob_cube.vertex_groups.new(name='Bone.024')
for _i, _w in zip([532, 534, 535, 536, 537, 538, 539, 616, 627, 686, 687, 690, 691, 692, 693, 695, 696, 697, 717, 718, 719, 720, 721, 722, 723, 724, 725, 726, 727], [0.02206, 0.2025, 0.1889, 0.06863, 0.3034, 0.04664, 0.2938, 0.18, 0.06774, 0.03002, 0.05768, 0.06743, 0.8698, 0.8588, 0.005881, 0.1191, 0.8642, 0.8469, 0.719, 0.754, 0.1041, 0.01396, 0.9229, 0.7974, 0.7169, 0.1498, 0.03848, 0.8573, 0.7421]): _vg.add([_i], _w, 'REPLACE')
_vg = ob_cube.vertex_groups.new(name='Pinky_R.002')
for _i, _w in zip([659, 672, 673, 674, 675, 676, 677, 678, 679, 680, 681, 682, 683, 684, 685, 686, 687, 692, 695, 696, 697, 725, 726], [0.0506, 0.04574, 0.2727, 0.997, 0.9971, 0.9995, 0.9989, 0.9997, 0.9996, 0.9999, 0.9998, 0.9926, 0.986, 0.9478, 0.9578, 0.8932, 0.7789, 0.1083, 0.03696, 0.04069, 0.09573, 0.9188, 0.1062]): _vg.add([_i], _w, 'REPLACE')
_vg = ob_cube.vertex_groups.new(name='Leg_L.001')
for _i, _w in zip([180, 181, 182, 183, 184, 185, 186, 187, 188, 189, 190, 191, 192, 193, 194, 196, 197, 198, 200, 201, 202, 203, 204, 205, 206, 207, 208, 209, 210, 211, 212, 339, 340, 341, 342, 343, 344, 345, 346, 347, 348, 349], [0.9343, 0.951, 0.9305, 0.9235, 0.9102, 0.8755, 0.9073, 0.9323, 0.9336, 0.8549, 0.8846, 0.9272, 0.8301, 0.1332, 0.9365, 0.03634, 0.9098, 0.943, 0.07693, 0.8446, 0.06775, 0.06698, 0.05323, 0.05407, 0.07291, 0.1016, 0.1123, 0.04337, 0.1057, 0.0859, 0.07366, 0.6244, 0.6825, 0.1095, 0.5711, 0.03578, 0.001892, 0.579, 0.5999, 0.06827, 0.03121, 0.5801]): _vg.add([_i], _w, 'REPLACE')
_vg = ob_cube.vertex_groups.new(name='WenisBone_R.002')
for _i, _w in zip([82, 83, 84, 85, 99, 101, 103, 105, 106, 107, 112, 145, 146, 147, 149, 151, 168, 169, 172, 174, 175, 214, 215, 217, 219, 221, 222, 223, 233, 238, 254, 255, 256, 269, 270, 284, 298, 300, 304, 305, 306, 307, 308, 309, 310, 311, 313, 318, 319, 320, 321, 322, 323, 324, 326, 330, 331, 332, 333, 334, 454, 456, 457, 458, 459, 460, 461, 462, 463, 464, 476, 477, 478, 479, 480, 481, 482, 483, 485, 486, 487, 488, 489, 490, 491, 492, 493, 494, 495, 496, 497, 555, 556, 559, 560, 561, 562, 600, 601, 602, 603, 604, 605, 606, 607, 608, 609, 610, 611, 612], [0.003562, 0.04132, 0.1235, 0.05829, 0.0, 0.0, 0.0, 0.0, 0.08038, 0.01871, 0.06045, 0.0, 0.0, 0.0, 0.0, 0.0, 0.3186, 0.176, 0.0, 0.1536, 0.2011, 0.0, 0.02728, 0.0, 0.0, 0.0, 0.07338, 0.0001603, 0.0, 0.0, 0.0, 0.0, 0.0, 0.0, 0.0, 0.0, 0.0, 0.0, 0.0, 0.0, 0.0, 0.0, 0.0, 0.0, 0.0, 0.0, 0.0, 0.0, 0.0, 0.0, 0.0, 0.0, 0.0, 0.0, 0.0, 0.0, 0.0, 0.0, 0.0, 0.0, 0.005379, 0.002402, 0.4078, 0.4397, 0.09831, 0.1325, 0.2783, 0.1998, 0.04795, 0.04803, 0.04573, 0.06737, 2.213e-08, 0.08656, 3.449e-17, 0.1033, 0.0, 0.0, 7.655e-12, 2.43e-10, 0.4958, 0.2441, 0.1203, 0.1454, 0.6141, 0.1048, 0.684, 0.3513, 0.4581, 0.0675, 0.211, 0.591, 0.5546, 0.0, 0.0205, 0.6198, 0.5609, 0.1369, 0.4229, 0.1267, 0.4479, 0.4381, 0.3062, 0.4281, 0.009609, 0.4181, 3.894e-06, 9.062e-05, 0.2527, 3.378e-07]): _vg.add([_i], _w, 'REPLACE')
_vg = ob_cube.vertex_groups.new(name='Thigh_R.002')
for _i, _w in zip([112, 168, 169, 173, 174, 175, 215, 216, 218, 221, 222, 223, 454, 455, 456, 457, 458, 459, 460, 461, 462, 463, 464, 476, 477, 478, 479, 480, 481, 484, 485, 486, 487, 488, 489, 490, 491, 492, 493, 494, 495, 496, 497, 555, 556, 560, 561, 562, 567, 568, 569, 570, 571, 572, 573, 574, 575, 576, 577, 589, 590, 591, 592, 593, 594, 595, 596, 597, 598, 599, 600, 601, 602, 603, 604, 605, 606, 607, 608, 609, 610, 611, 612, 627], [0.0, 3.529e-05, 0.05374, 0.0, 0.0, 0.0411, 0.0, 0.0, 0.0, 0.0, 1.087e-15, 0.0, 0.9632, 0.9853, 0.8007, 0.1451, 0.09792, 0.8692, 0.8294, 0.6296, 0.7342, 0.9348, 0.8856, 1.406e-09, 4.331e-07, 0.0237, 2.679e-05, 0.0, 0.0003619, 0.0, 0.03574, 0.009054, 0.3748, 0.6894, 9.984e-10, 0.8167, 0.001201, 0.8713, 0.0001335, 0.0, 0.09674, 0.92, 9.487e-06, 0.1996, 0.2606, 2.705e-11, 6.246e-05, 0.1852, 0.0635, 0.04047, 0.06117, 0.07402, 0.07499, 0.1025, 0.08873, 0.06581, 0.05626, 0.1206, 0.1082, 0.9302, 0.9317, 0.9454, 0.9433, 0.9202, 0.8835, 0.8641, 0.9527, 0.8766, 0.907, 0.9225, 3.682e-14, 1.965e-17, 5.491e-18, 7.957e-12, 6.144e-11, 6.092e-27, 2.008e-10, 3.139e-10, 1.745e-09, 1.537e-14, 0.0, 7.836e-13, 2.854e-06, 0.0]): _vg.add([_i], _w, 'REPLACE')
_vg = ob_cube.vertex_groups.new(name='Leg_R.002')
for _i, _w in zip([567, 568, 569, 570, 571, 572, 573, 574, 575, 576, 577, 578, 579, 580, 581, 583, 584, 585, 587, 588, 589, 590, 591, 592, 593, 594, 595, 596, 597, 598, 599, 728, 729, 730, 731, 733, 734, 735, 737, 738], [0.9342, 0.9509, 0.9304, 0.9234, 0.9102, 0.8755, 0.9072, 0.9322, 0.9336, 0.8549, 0.8845, 0.916, 0.8142, 0.1273, 0.9318, 0.03637, 0.906, 0.9356, 0.07711, 0.8421, 0.06775, 0.06697, 0.05323, 0.05407, 0.07292, 0.1016, 0.1123, 0.04336, 0.1057, 0.0859, 0.07366, 0.5135, 0.2365, 0.05285, 0.5399, 0.013, 0.5425, 0.5182, 0.0371, 0.5664]): _vg.add([_i], _w, 'REPLACE')
_vg = ob_cube.vertex_groups.new(name='Foot_R.002')
for _i, _w in zip([578, 579, 580, 581, 582, 583, 584, 585, 586, 587, 588, 728, 729, 730, 731, 732, 733, 734, 735, 736, 737, 738, 739, 740, 741, 742, 743, 744, 745, 746, 747, 748], [0.08318, 0.1854, 0.8724, 0.067, 0.9839, 0.9555, 0.09236, 0.06343, 0.9772, 0.9211, 0.1558, 0.4863, 0.7634, 0.9471, 0.4598, 0.9753, 0.9682, 0.4571, 0.4817, 0.9778, 0.956, 0.433, 0.9997, 0.9994, 0.9979, 0.996, 0.9972, 0.9989, 0.9992, 0.9984, 0.9975, 0.9975]): _vg.add([_i], _w, 'REPLACE')
_m = ob_cube.modifiers.new('Armature', 'ARMATURE')
_m.object = ob_armature
ob_cube_001.location = (-0.2031, 0.1656, 7.491)
ob_cube_001.rotation_euler = (0.0, -0.0, 1.571)
ob_cube_001.scale = (0.693, 0.693, 0.693)
ob_cube_001.lock_rotations_4d = False
ob_cube_001.empty_display_type = 'ARROWS'
ob_cube_001.lineart.crease_threshold = 0.0
_m = ob_cube_001.modifiers.new('Mirror', 'MIRROR')
_m.use_axis = (False, True, False)
_m.use_clip = True
ob_lamp.location = (-1.209, 4.242, 5.904)
ob_lamp.rotation_euler = (0.6503, 0.05522, 3.437)
ob_lamp.lock_rotations_4d = False
ob_lamp.empty_display_type = 'ARROWS'
ob_lamp.color = (0.0, 0.0, 0.0, 0.0)
ob_lamp.lineart.crease_threshold = 0.0
ob_camera.location = (6.305, 7.647, 5.344)
ob_camera.rotation_euler = (1.109, -0.0, 2.386)
ob_camera.lock_rotations_4d = False
ob_camera.empty_display_type = 'ARROWS'
ob_camera.color = (0.0, 0.0, 0.0, 0.0)
ob_camera.display_type = 'WIRE'
ob_camera.lineart.crease_threshold = 0.0

# ---- collection membership
col_collection_1.objects.link(ob_armature)
col_collection_1.objects.link(ob_cube)
col_collection_1.objects.link(ob_cube_001)
col_collection_1.objects.link(ob_lamp)
col_collection_1.objects.link(ob_camera)

# ---- scene / render settings (as saved in the file)
scene.camera = ob_camera
scene.frame_start = 1; scene.frame_end = 250; scene.frame_set(0)
scene.render.engine = 'BLENDER_EEVEE_NEXT'
scene.render.resolution_percentage = 50
scene.render.dither_intensity = 0.0
scene.cycles.use_denoising = False
scene.cycles.samples = 128
scene.cycles.sampling_pattern = 'TABULATED_SOBOL'
scene.cycles.light_sampling_threshold = 0.0
scene.cycles.use_adaptive_sampling = False
scene.cycles.use_light_tree = False
scene.cycles.blur_glossy = 0.0
scene.cycles.sample_clamp_indirect = 0.0
scene.view_settings.view_transform = 'Standard'
bpy.context.view_layer.update()
